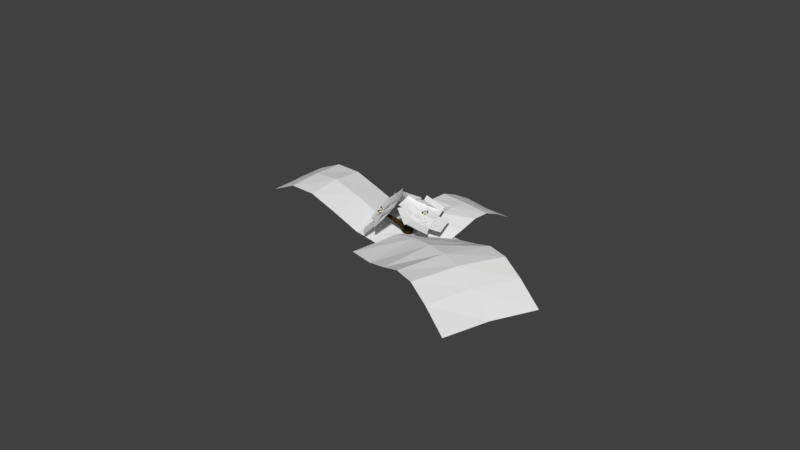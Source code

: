 # Source: CherryFern.blend  (saved by Blender 2.79.0; exported with 4.5.12 LTS)
import bpy
from mathutils import Matrix  # noqa: F401  (used for matrix-valued properties, if any)

bpy.ops.wm.read_factory_settings(use_empty=True)
scene = bpy.context.scene
scene.name = 'Scene'

# ---- collections
col_collection_1 = bpy.data.collections.new('Collection 1'); scene.collection.children.link(col_collection_1)

# ---- materials (node trees are filled in below, after node groups)
mat_flowertip = bpy.data.materials.new('flowertip')
mat_flowertip.alpha_threshold = 0.0
mat_flowertip.use_transparent_shadow = False
mat_flowertip.diffuse_color = (0.8714, 0.8458, 0.4298, 1.0)
mat_flowertip.roughness = 0.5
mat_flowertip.specular_intensity = 0.0
mat_wood = bpy.data.materials.new('wood')
mat_wood.alpha_threshold = 0.0
mat_wood.use_transparent_shadow = False
mat_wood.diffuse_color = (0.03738, 0.02449, 0.009087, 1.0)
mat_wood.roughness = 0.5
mat_wood.specular_intensity = 0.0
mat_blossomflower = bpy.data.materials.new('BlossomFLower')
mat_blossomflower.alpha_threshold = 0.0
mat_blossomflower.use_transparent_shadow = False
mat_blossomflower.roughness = 0.5
mat_leafflowerblossom_001 = bpy.data.materials.new('LeafFlowerBlossom.001')
mat_leafflowerblossom_001.alpha_threshold = 0.0
mat_leafflowerblossom_001.use_transparent_shadow = False
mat_leafflowerblossom_001.roughness = 0.5
mat_leafflowerblossom_001.specular_intensity = 0.0
mat_leafflowerblossom = bpy.data.materials.new('LeafFlowerBlossom')
mat_leafflowerblossom.alpha_threshold = 0.0
mat_leafflowerblossom.use_transparent_shadow = False
mat_leafflowerblossom.roughness = 0.5
mat_leafflowerblossom.specular_intensity = 0.0

# ---- material node trees

# ---- world
world_world = bpy.data.worlds.new('World'); scene.world = world_world
world_world.color = (0.05088, 0.05088, 0.05088)
world_world.use_sun_shadow = False
world_world.sun_shadow_jitter_overblur = 0.0
world_world.cycles.sampling_method = 'MANUAL'

# ---- meshes
me_cylinder_004 = bpy.data.meshes.new('Cylinder.004')
me_cylinder_004.from_pydata([(46.09, 64.95, 24.55), (38.21, 66.18, 26.19), (45.05, 63.51, 24.54), (38.34, 65.19, 26.09), (36.87, 64.9, 26.22), (36.9, 66.83, 26.25), (40.96, 65.83, 25.14), (40.52, 64.02, 25.16), (39.86, 65.47, 25.15), (52.2, 63.68, 27.42), (52.42, 63.13, 26.84), (50.79, 66.33, 27.69), (49.41, 63.94, 27.16), (49.41, 64.74, 26.99), (47.85, 67.73, 27.03), (49.69, 69.84, 27.42), (49.46, 70.39, 26.84), (52.21, 69.09, 27.43), (52.35, 69.57, 26.97), (54.04, 65.83, 27.04), (37.29, 62.7, 24.21), (49.64, 65.63, 26.82), (37.95, 65.44, 24.19), (48.86, 67.01, 26.67), (50.31, 68.36, 26.91), (51.87, 68.03, 26.88), (52.32, 66.55, 26.86), (51.62, 65.33, 26.93), (45.37, 64.48, 25.15), (44.11, 66.18, 25.18), (45.07, 67.37, 25.13), (46.78, 65.67, 25.17), (43.35, 61.7, 24.55), (44.58, 69.58, 26.19), (41.91, 62.74, 24.54), (43.59, 69.45, 26.09), (43.3, 70.92, 26.22), (45.23, 70.89, 26.25), (44.23, 66.82, 25.14), (42.42, 67.26, 25.16), (43.87, 67.92, 25.15), (46.32, 70.6, 26.56), (46.69, 70.6, 26.2), (42.58, 70.5, 26.7), (45.46, 69.04, 26.34), (42.95, 69.02, 26.33), (41.76, 70.6, 26.2), (42.95, 72.18, 26.33), (45.49, 72.19, 26.36), (37.18, 67.92, 26.56), (37.18, 68.29, 26.2), (37.08, 64.18, 26.7), (38.77, 67.09, 26.36), (38.76, 64.55, 26.33), (37.18, 63.36, 26.2), (35.61, 64.61, 26.34), (35.62, 67.13, 26.32), (45.94, 67.24, 24.17), (36.08, 60.17, 26.66), (46.35, 64.57, 24.15), (37.28, 59.23, 26.52), (36.48, 57.51, 26.75), (34.98, 57.23, 26.72), (34.05, 58.38, 26.7), (34.22, 59.71, 26.77), (39.44, 62.74, 25.06), (40.9, 60.3, 25.09), (38.63, 61.17, 25.09), (33.11, 60.96, 27.23), (32.71, 61.37, 26.68), (35.78, 58.67, 27.49), (35.65, 61.76, 26.98), (35.96, 61.04, 26.83), (38.42, 58.99, 26.87), (37.57, 56.43, 27.23), (37.97, 56.02, 26.68), (34.99, 55.62, 26.87), (32.83, 58.48, 27.25), (32.33, 58.43, 26.81), (55.01, 28.17, 25.51), (26.99, 93.91, 25.53), (-17.73, -2.827, 24.47), (-45.75, 62.91, 24.49), (-0.9443, 8.07, 24.08), (16.29, 18.0, 23.84), (35.43, 23.57, 24.59), (7.408, 89.31, 24.62), (-11.73, 83.75, 23.86), (-28.97, 73.81, 24.11), (40.98, 61.22, 25.26), (-31.83, 30.37, 24.29), (0.06015, 52.83, 23.59), (25.66, 36.95, 25.17), (59.27, 100.0, 25.17), (-10.68, 137.3, 25.17), (-25.46, 68.09, 24.53), (-7.04, 60.97, 24.02), (9.517, 49.45, 24.52), (43.13, 112.5, 24.52), (26.58, 124.0, 24.02), (8.158, 131.2, 24.53), (42.5, 68.59, 24.91), (-44.31, 74.24, 25.08), (9.801, 95.51, 23.78), (9.087, 81.18, 25.17), (72.36, 47.95, 25.17), (109.2, 118.1, 25.17), (39.92, 132.5, 24.53), (32.91, 114.0, 24.02), (21.49, 97.39, 24.52), (84.76, 64.17, 24.52), (96.18, 80.79, 24.02), (103.2, 99.26, 24.53), (40.84, 64.53, 24.91), (45.95, 151.4, 25.08), (67.55, 97.39, 23.78), (56.59, 97.57, 25.17), (29.18, 31.57, 25.17), (102.4, 1.175, 25.17), (110.5, 71.48, 24.53), (91.44, 76.8, 24.02), (73.86, 86.68, 24.52), (46.45, 20.68, 24.52), (64.04, 10.8, 24.02), (83.06, 5.479, 24.53), (42.87, 64.46, 24.91), (129.8, 67.17, 25.08), (78.0, 40.8, 23.78), (43.1, 57.25, 26.5), (42.75, 57.09, 26.13), (46.67, 58.77, 26.65), (43.19, 59.11, 26.29), (45.59, 60.2, 26.26), (47.39, 59.22, 26.13), (46.9, 57.2, 26.27), (44.52, 56.12, 26.25), (42.06, 66.92, 24.42), (44.3, 58.97, 26.11), (43.86, 66.57, 24.4), (45.18, 59.52, 26.01), (46.09, 58.61, 26.17), (45.92, 57.58, 26.15), (44.25, 57.46, 26.18), (43.43, 61.72, 25.02), (45.34, 62.09, 25.04), (44.25, 60.83, 25.04), (83.06, 52.16, 25.17), (14.82, 73.36, 25.17), (-8.697, -2.342, 25.17), (62.05, -3.886, 24.53), (65.6, 15.54, 24.02), (73.81, 33.96, 24.52), (5.561, 55.16, 24.52), (-2.651, 36.74, 24.02), (-6.196, 17.31, 24.53), (48.82, 62.77, 24.91), (59.55, -23.56, 25.08), (28.51, 25.61, 23.78), (-18.41, 114.3, 9.135), (-20.73, 118.9, 10.79), (-19.47, 119.5, 10.89), (-18.83, 115.9, 10.25), (-18.73, 116.4, 10.03), (-18.34, 114.9, 8.925), (-17.66, 117.0, 10.25), (-17.1, 115.4, 9.111), (-17.18, 114.7, 9.226), (-25.91, 125.6, 8.796), (-25.19, 123.9, 9.046), (-28.31, 125.9, 9.197), (-25.38, 124.7, 9.313), (-29.56, 124.6, 9.482), (-26.77, 121.7, 9.541), (-29.49, 121.0, 9.542), (-28.49, 120.2, 9.391), (-30.33, 122.5, 9.084), (-29.24, 121.4, 9.022), (-28.66, 124.8, 8.776), (-27.7, 123.3, 8.921), (-14.69, 111.7, 10.19), (-26.3, 123.5, 9.237), (-13.22, 113.4, 9.901), (-28.84, 122.6, 8.969), (-19.31, 116.6, 9.286), (-23.49, 120.2, 9.09), (-21.15, 116.5, 9.392), (-25.48, 118.9, 9.152), (-20.94, 115.0, 9.402), (-20.13, 115.9, 9.144), (-15.27, 116.0, 9.229), (-25.1, 118.0, 9.999), (-15.7, 114.9, 9.456), (-26.14, 117.0, 10.13), (-23.12, 116.5, 9.826), (-20.22, 115.5, 9.59), (-24.37, 115.8, 9.788), (-20.52, 114.6, 9.724), (-26.97, 118.2, 9.689), (-26.83, 116.7, 9.84), (-26.79, 119.2, 9.999), (-25.66, 119.1, 9.848), (-25.3, 118.1, 9.866), (-24.56, 118.7, 10.2), (-26.41, 118.0, 10.41), (-24.41, 117.5, 10.24), (-26.02, 116.4, 10.23), (-27.54, 117.3, 9.95), (-21.95, 119.1, 11.06), (-21.5, 120.4, 10.87), (-21.11, 118.5, 10.66), (-21.62, 120.2, 10.64), (-20.04, 119.5, 10.71), (-19.71, 121.2, 10.9), (-18.39, 119.7, 10.82), (-21.11, 117.4, 10.94), (-15.71, 124.3, 11.28), (-19.3, 112.2, 8.738), (-17.17, 124.3, 10.87), (-17.57, 112.3, 9.059), (-15.15, 125.6, 10.94), (-15.31, 118.5, 10.36), (-16.17, 121.1, 10.49), (-16.05, 117.9, 9.943), (-17.27, 115.1, 9.372), (-17.58, 113.4, 8.699), (-14.3, 122.3, 10.64), (-14.19, 119.2, 9.981), (-15.39, 115.6, 9.519), (-16.33, 122.4, 11.35), (-17.05, 127.5, 11.01), (-18.78, 123.8, 11.12), (-17.68, 123.0, 11.01), (-18.23, 126.5, 10.85), (-16.81, 124.8, 10.73), (-15.94, 127.3, 10.55), (-14.57, 127.1, 10.97), (-14.25, 125.8, 10.77), (-17.21, 125.4, 11.58), (-14.77, 124.1, 11.33), (-0.611, 138.7, 6.53), (-32.36, 100.0, 13.15), (48.52, 142.6, 15.25), (16.77, 103.9, 21.87), (36.3, 137.4, 13.19), (24.21, 133.3, 11.07), (11.76, 135.5, 8.825), (-19.99, 96.76, 15.44), (-7.539, 94.63, 17.68), (4.553, 98.71, 19.81), (-16.2, 118.5, 9.804), (7.99, 112.6, 14.27), (32.84, 122.1, 18.42), (5.407, 129.1, 10.93), (-47.27, 99.46, 8.706), (7.34, 100.4, 22.33), (-45.34, 70.73, 20.11), (5.889, 103.7, 19.21), (4.896, 108.0, 16.16), (4.948, 118.1, 13.51), (-47.73, 88.39, 11.28), (-47.78, 78.34, 13.93), (-46.79, 74.06, 16.99), (-20.71, 113.5, 9.752), (-22.5, 91.69, 14.76), (-18.87, 84.54, 21.01), (-16.75, 103.3, 15.06), (-18.82, 129.1, 4.762), (-75.17, 70.23, 12.66), (-77.24, 95.95, 2.364), (-59.33, 77.3, 12.55), (-43.72, 84.51, 12.63), (-30.1, 93.81, 13.74), (-32.17, 119.5, 3.448), (-45.78, 110.2, 2.34), (-61.4, 103.0, 2.253), (-17.31, 115.6, 9.675), (-75.78, 82.51, 7.401), (-45.16, 96.79, 7.031), (-44.73, 100.4, 8.989), (7.542, 132.5, 10.22), (-52.26, 125.9, -2.598), (0.006006, 157.9, -1.371), (-46.33, 118.8, 0.107), (-41.49, 111.8, 2.85), (-42.54, 106.1, 5.897), (9.732, 138.1, 7.125), (10.78, 143.8, 4.078), (5.938, 150.9, 1.335), (-17.63, 115.9, 9.405), (-25.43, 141.4, -2.044), (-13.05, 128.4, 3.259), (-16.32, 124.6, 9.536), (-18.55, 125.9, 9.384), (-17.61, 123.1, 9.634), (-19.47, 125.1, 9.515), (-19.68, 123.4, 9.438), (-19.76, 124.2, 9.124), (-19.06, 123.0, 9.277), (-17.94, 124.4, 9.224), (-16.68, 125.5, 9.402), (-18.62, 123.5, 9.403), (-18.88, 112.4, 9.316), (-17.22, 124.8, 9.299), (-17.61, 112.6, 9.552), (-16.68, 116.2, 9.404), (-17.85, 120.8, 9.226), (-17.63, 117.3, 9.195), (-17.08, 117.3, 9.109), (-16.38, 119.5, 9.313), (-25.46, 128.1, 3.415), (-13.87, 108.2, 13.93), (31.58, 165.9, 3.702), (43.17, 146.0, 14.22), (19.66, 153.3, 3.932), (7.174, 141.5, 4.048), (-8.834, 134.4, 3.785), (2.754, 114.5, 14.3), (18.76, 121.6, 14.56), (31.25, 133.4, 14.45), (-19.09, 117.3, 8.546), (37.91, 155.1, 8.947), (14.99, 130.6, 9.616), (58.12, 48.57, 5.173), (-29.17, 99.8, 9.624), (55.14, 41.12, 5.314), (-29.04, 94.56, 9.765), (49.64, 37.42, 4.468), (45.77, 40.25, 3.278), (-32.04, 94.04, 9.191), (46.46, 47.46, 2.631), (-33.06, 97.77, 8.874), (51.16, 53.64, 3.018), (-31.52, 99.91, 9.153), (56.38, 54.13, 4.147), (48.23, 54.3, 7.679), (31.51, 63.31, 9.295), (-14.17, 91.77, 8.794), (-25.03, 90.44, 8.925), (-1.03, 78.44, 8.707), (28.59, 57.44, 9.427), (45.0, 47.42, 7.839), (-6.697, 78.16, 8.065), (21.49, 56.51, 8.697), (39.14, 44.41, 7.055), (-26.62, 91.76, 8.33), (-11.96, 82.35, 7.343), (15.74, 61.06, 7.62), (34.71, 47.66, 5.964), (-12.42, 87.07, 7.026), (15.13, 67.54, 7.009), (35.12, 54.4, 5.353), (-24.95, 97.88, 8.426), (-7.888, 89.61, 7.302), (21.62, 70.36, 7.392), (40.02, 59.82, 5.667), (-22.15, 97.72, 8.864), (-2.499, 88.34, 8.004), (28.64, 68.87, 8.391), (46.12, 59.8, 6.687), (46.2, 55.12, 4.653), (50.2, 54.02, 5.923), (-39.54, 40.86, 12.6), (51.89, 47.1, 6.619), (-38.08, 38.16, 12.79), (49.96, 39.59, 6.22), (45.94, 37.11, 5.024), (-39.19, 34.49, 12.2), (42.79, 41.54, 3.933), (-41.42, 35.98, 11.79), (42.92, 49.55, 3.763), (-42.17, 38.85, 11.81), (32.14, 61.59, 6.327), (14.57, 62.42, 8.165), (-13.72, 54.2, 10.17), (-41.09, 41.19, 12.17), (-11.72, 53.16, 11.0), (17.39, 61.31, 9.241), (35.53, 60.42, 7.569), (12.31, 55.14, 10.19), (36.44, 53.78, 8.267), (-31.33, 38.06, 12.13), (-15.65, 43.06, 11.25), (12.1, 48.23, 9.689), (33.86, 46.75, 7.953), (-18.11, 41.46, 10.55), (8.139, 46.1, 8.81), (30.06, 44.49, 6.87), (3.861, 50.66, 8.098), (27.71, 48.57, 5.803), (-17.61, 50.1, 9.697), (19.71, 58.42, 6.623), (-51.14, 42.11, 13.08), (-43.22, 36.17, 12.14), (-42.92, 37.31, 12.36), (-51.51, 43.73, 12.97), (-48.84, 41.65, 12.83), (-46.04, 40.07, 12.59), (-48.72, 42.88, 12.97), (-45.86, 41.1, 12.52), (-56.25, 30.01, 12.73), (-52.95, 29.92, 12.4), (-53.96, 30.7, 13.03), (-56.23, 29.69, 13.06), (-55.36, 32.16, 12.67), (-53.55, 32.16, 12.64), (-56.26, 31.39, 13.05), (-54.44, 33.19, 13.26), (-52.96, 32.98, 13.17), (-55.21, 31.15, 13.53), (-51.84, 31.68, 13.5), (-53.52, 29.05, 13.46), (-52.38, 29.44, 13.33), (-54.42, 28.09, 12.84), (-52.97, 28.62, 12.8), (-41.95, 42.55, 12.22), (-53.51, 29.35, 12.94), (-53.61, 31.98, 12.98), (-42.21, 45.17, 12.41), (-53.17, 30.7, 13.28), (-49.88, 33.71, 12.82), (-46.54, 36.53, 12.63), (-44.22, 40.47, 12.44), (-49.78, 31.43, 12.9), (-46.44, 34.36, 12.59), (-43.55, 38.53, 12.71), (-49.85, 35.57, 13.58), (-49.97, 37.3, 13.63), (-46.3, 36.71, 13.07), (-43.64, 38.7, 11.96), (-46.32, 38.38, 13.14), (-43.84, 40.21, 12.03), (-43.44, 39.9, 12.17), (-45.26, 37.23, 12.95), (-51.5, 35.24, 13.67), (-50.89, 35.46, 13.37), (-50.12, 36.27, 13.51), (-51.57, 37.24, 13.54), (-49.92, 37.54, 13.41), (-49.33, 38.28, 13.7), (-51.37, 37.78, 13.76), (-49.12, 34.76, 13.64), (-52.94, 42.25, 13.19), (-50.58, 41.91, 13.27), (-51.87, 41.47, 13.04), (-51.27, 42.08, 12.89), (-53.1, 42.89, 12.86), (-51.06, 43.23, 12.62), (-52.93, 43.75, 13.04), (-51.32, 44.27, 12.88), (-50.85, 44.01, 13.22), (-40.86, 34.87, 12.46), (-55.12, 43.68, 12.1), (-55.59, 46.27, 12.05), (-41.09, 37.51, 12.3), (-44.59, 40.9, 12.35), (-48.19, 41.69, 11.93), (-44.27, 38.61, 12.1), (-49.27, 43.41, 11.79), (-48.79, 44.0, 12.05), (-55.15, 47.08, 12.59), (-55.03, 47.25, 12.15), (-58.03, 45.42, 12.2), (-54.25, 44.51, 12.48), (-57.82, 43.56, 12.2), (-56.01, 42.21, 12.11), (-56.39, 42.72, 11.62), (-54.69, 42.78, 11.95), (-57.12, 45.39, 11.68), (-55.6, 45.22, 11.86), (-56.39, 47.58, 12.13), (-54.21, 31.87, 6.718), (-42.65, 49.15, 17.39), (-60.29, 97.49, 3.35), (-48.73, 114.8, 14.02), (-55.29, 82.27, 4.579), (-51.07, 66.69, 5.678), (-52.21, 49.46, 6.262), (-40.65, 66.74, 16.93), (-39.51, 83.98, 16.35), (-43.73, 99.55, 15.25), (-47.51, 40.64, 12.07), (-53.58, 106.3, 8.699), (-45.2, 58.54, 11.74), (-44.16, 76.39, 10.99), (-52.7, 56.17, 8.632), (-37.77, 21.19, 17.55), (-49.42, 112.1, 15.85), (-34.49, 77.09, 24.77), (-46.6, 96.94, 14.38), (-44.6, 82.19, 12.79), (-48.19, 68.99, 10.77), (-33.26, 34.0, 19.69), (-29.67, 47.2, 21.71), (-31.67, 61.95, 23.3), (-44.3, 38.63, 13.1), (-41.02, 94.53, 20.32), (-35.86, 63.84, 17.23), (-37.85, 79.0, 18.97), (-47.58, 15.25, 9.304), (-28.13, 27.4, 25.7), (-29.43, 34.74, 22.82), (-31.32, 42.81, 20.04), (-44.7, 65.91, 15.75), (-40.54, 3.364, 11.39), (-34.19, -7.801, 13.59), (-30.99, -23.24, 19.23), (-45.29, 40.4, 12.47), (-28.7, 1.94, 22.41), (-31.89, 16.46, 16.45), (-29.88, 8.57, 19.44), (-38.43, 23.72, 17.24), (-53.58, 53.71, 7.733), (-40.11, -35.65, 11.0), (-55.26, -5.663, 1.497), (-37.51, -19.29, 11.95), (-35.29, -3.364, 13.08), (-36.63, 10.4, 15.07), (-51.78, 40.39, 5.566), (-50.44, 26.62, 3.578), (-52.66, 10.7, 2.45), (-45.22, 38.92, 12.4), (-46.89, -20.45, 6.166), (-43.46, 25.96, 10.09), (-42.25, 11.84, 7.884), (-53.66, 38.63, 11.66), (-53.85, 36.25, 11.69), (-51.73, 38.62, 11.74), (-51.01, 35.21, 11.81), (-53.13, 35.28, 11.87), (-51.79, 35.71, 11.49), (-53.51, 36.04, 11.41), (-52.31, 37.06, 11.57), (-42.07, 39.42, 12.8), (-52.21, 37.75, 11.61), (-51.93, 36.15, 11.7), (-45.73, 38.62, 12.03), (-45.61, 36.96, 12.05), (-48.07, 36.82, 11.67), (-42.15, 38.19, 12.51), (-46.06, 5.704, 9.717), (-45.95, 61.77, 14.44), (-62.94, 33.34, -1.356), (-62.84, 89.4, 3.365), (-55.87, 29.54, 1.472), (-49.38, 24.81, 4.269), (-47.38, 15.73, 7.007), (-47.27, 71.79, 11.73), (-49.27, 80.88, 8.99), (-55.76, 85.61, 6.193), (-45.15, 34.1, 12.06), (-62.03, 61.74, 0.9856), (-46.33, 44.92, 9.393), (-48.41, 54.11, 6.509), (-200.9, -116.9, -14.17), (51.23, -12.07, 12.85), (-202.7, 26.58, -32.39), (49.34, 131.5, -5.353), (-174.4, -84.96, -5.886), (-147.8, -60.93, 0.2681), (-109.7, -46.33, 3.958), (-61.38, -38.4, 5.929), (-8.978, -28.91, 8.363), (-10.82, 114.6, -9.853), (-63.12, 105.0, -12.33), (-111.5, 97.06, -14.29), (-149.6, 82.47, -17.98), (-176.2, 58.49, -24.12), (-196.7, -42.68, -22.64), (42.53, 66.2, 5.304), (-173.0, -10.48, -14.3), (-148.7, 13.71, -8.117), (-112.9, 29.46, -4.157), (-71.77, 43.09, -0.8161), (-23.44, 55.22, 2.233), (38.5, 39.96, 3.743), (38.99, 48.93, 3.27), (40.89, 66.82, 23.75), (46.45, 54.56, 3.254), (43.71, 68.58, 23.57), (55.24, 52.61, 3.71), (47.17, 67.62, 23.56), (58.77, 44.57, 4.281), (48.29, 64.3, 23.67), (54.38, 36.48, 4.55), (46.83, 61.86, 24.06), (45.36, 34.4, 4.306), (43.42, 61.36, 24.16), (28.48, 45.43, 6.941), (24.49, 51.68, 11.03), (29.82, 57.26, 17.57), (40.46, 63.51, 23.97), (30.47, 62.98, 17.39), (25.07, 59.15, 10.75), (29.03, 54.07, 6.591), (35.7, 66.22, 17.78), (31.82, 63.75, 11.32), (36.11, 59.46, 6.727), (41.49, 64.79, 18.49), (39.22, 62.19, 12.24), (44.21, 57.78, 7.33), (43.72, 60.09, 18.85), (42.09, 56.05, 12.88), (47.42, 50.46, 7.88), (40.6, 55.12, 18.74), (38.24, 49.36, 12.5), (43.47, 42.78, 8.0), (34.61, 53.85, 18.34), (30.45, 47.28, 11.75), (35.04, 40.3, 7.543), (192.8, -313.8, 72.98), (122.2, 87.23, 12.54), (33.64, -404.8, 58.88), (-37.04, -3.692, -1.541), (147.8, -219.6, 69.37), (117.3, -145.8, 64.65), (108.6, -88.47, 55.39), (115.9, -39.29, 42.09), (125.6, 13.08, 27.29), (-33.59, -77.94, 13.2), (-43.1, -130.5, 27.99), (-50.34, -179.8, 41.28), (-41.65, -237.1, 50.56), (-11.28, -310.7, 55.28), (111.2, -350.4, 64.73), (38.55, 46.54, 6.032), (64.4, -257.2, 62.01), (32.58, -184.2, 57.97), (21.75, -125.5, 49.2), (27.74, -74.49, 36.05), (38.35, -22.85, 21.11), (52.81, 464.1, -47.06), (-37.92, 23.88, -6.935), (275.0, 501.5, -16.19), (184.1, 61.42, 23.97), (9.814, 409.4, -34.17), (-19.94, 357.9, -24.61), (-31.09, 292.0, -19.09), (-28.68, 212.6, -16.46), (-28.01, 126.0, -13.21), (194.1, 163.5, 17.67), (193.7, 250.0, 14.35), (191.2, 329.5, 11.74), (202.3, 395.5, 6.229), (232.0, 447.0, -3.317), (161.5, 473.7, -30.66), (61.48, 52.55, 11.23), (117.3, 423.6, -17.64), (86.73, 375.6, -7.986), (73.29, 312.9, -1.984), (65.37, 242.8, 3.042), (61.19, 161.7, 7.402)], [], [(8, 5, 6), (9, 12, 10), (10, 12, 13), (12, 14, 13), (12, 11, 14), (13, 14, 16), (14, 15, 16), (13, 16, 18), (15, 11, 17), (13, 18, 19), (17, 19, 18), (19, 9, 10), (13, 19, 10), (40, 37, 38), (41, 44, 42), (43, 45, 44), (44, 45, 46), (45, 43, 46), (44, 46, 47), (43, 47, 46), (44, 47, 48), (48, 41, 42), (48, 43, 41), (44, 48, 42), (49, 52, 50), (49, 51, 52), (55, 50, 52), (55, 52, 53), (55, 53, 54), (53, 51, 54), (51, 55, 54), (55, 51, 56), (56, 49, 50), (55, 56, 50), (68, 71, 69), (69, 71, 72), (71, 73, 72), (70, 73, 71), (72, 73, 75), (73, 74, 75), (72, 75, 76), (74, 76, 75), (72, 76, 78), (77, 70, 68), (72, 78, 69), (84, 91, 83), (89, 85, 79), (96, 103, 95), (101, 97, 92), (108, 115, 107), (113, 109, 104), (120, 127, 119), (125, 121, 116), (128, 131, 129), (128, 130, 131), (134, 129, 131), (134, 131, 132), (134, 132, 133), (132, 130, 133), (130, 134, 133), (134, 130, 135), (135, 128, 129), (134, 135, 129), (145, 142, 143), (150, 157, 149), (155, 151, 146), (159, 162, 161), (162, 160, 164), (164, 160, 161), (166, 161, 158), (165, 164, 166), (167, 169, 170), (178, 168, 172), (169, 171, 170), (170, 171, 172), (178, 172, 174), (178, 174, 176), (171, 175, 173), (177, 169, 167), (184, 180, 185), (182, 180, 184), (190, 192, 193), (196, 195, 189), (195, 193, 194), (197, 199, 200), (200, 199, 202), (202, 203, 204), (201, 204, 205), (203, 205, 204), (201, 205, 198), (203, 206, 205), (199, 197, 206), (207, 210, 214), (211, 214, 209), (208, 210, 207), (210, 211, 209), (210, 212, 213), (211, 213, 214), (212, 208, 207), (226, 219, 225), (215, 219, 217), (225, 215, 220), (216, 224, 218), (226, 227, 224), (223, 224, 216), (221, 226, 222), (218, 223, 216), (220, 221, 222), (237, 230, 228), (237, 229, 232), (233, 228, 231), (232, 229, 234), (234, 229, 235), (233, 236, 238), (229, 237, 235), (235, 237, 238), (238, 237, 228), (233, 238, 228), (245, 250, 244), (243, 251, 241), (263, 257, 258), (256, 264, 254), (270, 277, 269), (265, 275, 271), (283, 290, 282), (288, 284, 278), (298, 291, 293), (292, 294, 291), (298, 293, 297), (294, 295, 293), (294, 296, 295), (294, 292, 296), (299, 292, 291), (300, 305, 308), (300, 302, 305), (302, 308, 307), (314, 321, 313), (319, 315, 309), (328, 344, 337), (328, 330, 344), (330, 332, 351), (355, 323, 336), (327, 329, 331, 333, 322, 324, 326), (337, 341, 338), (336, 337, 338), (5, 4, 3, 1), (390, 372, 371), (387, 389, 390), (375, 378, 376), (397, 391, 395), (394, 397, 398), (398, 397, 393), (395, 398, 396), (393, 396, 392), (397, 395, 396), (399, 403, 400), (399, 402, 405), (401, 400, 404), (399, 405, 403), (401, 404, 407), (403, 405, 406), (401, 407, 409), (405, 408, 406), (406, 408, 409), (405, 402, 408), (401, 409, 411), (408, 410, 409), (401, 411, 413), (402, 412, 410), (402, 399, 412), (401, 413, 400), (416, 418, 419), (415, 418, 416), (422, 415, 423), (424, 423, 414), (424, 414, 417), (420, 424, 421), (414, 421, 417), (423, 419, 420), (425, 427, 432), (429, 432, 431), (429, 431, 430), (432, 427, 428), (433, 434, 440), (435, 437, 438), (436, 439, 438), (436, 433, 439), (435, 438, 440), (441, 443, 442), (443, 444, 442), (441, 445, 443), (444, 446, 448), (445, 441, 447), (444, 448, 449), (448, 447, 449), (444, 449, 442), (452, 458, 457), (456, 453, 450), (454, 455, 456), (453, 454, 450), (458, 451, 454), (468, 460, 462), (459, 462, 460), (461, 463, 459), (468, 462, 466), (463, 464, 462), (463, 465, 464), (467, 461, 469), (469, 461, 459), (483, 474, 475), (490, 496, 489), (505, 507, 509), (508, 501, 502), (515, 523, 514), (524, 525, 528), (531, 526, 527), (531, 527, 529), (525, 530, 528), (528, 530, 527), (529, 530, 531), (538, 535, 532), (537, 533, 535), (536, 537, 538), (536, 538, 532), (552, 543, 544), (583, 585, 574, 575, 577, 579, 581), (6, 0, 2, 8), (8, 7, 4, 5), (7, 8, 2), (7, 2, 0, 6), (3, 4, 7), (3, 7, 6, 1), (18, 16, 15, 17), (6, 5, 1), (9, 11, 12), (14, 11, 15), (28, 20, 22, 31), (17, 11, 19), (19, 11, 9), (25, 24, 23, 21, 27, 26), (27, 28, 31, 26), (31, 30, 25, 26), (30, 31, 22), (30, 29, 23, 24), (24, 25, 30), (29, 30, 22), (29, 22, 20, 28), (23, 29, 28, 21), (37, 36, 35, 33), (28, 27, 21), (38, 32, 34, 40), (40, 39, 36, 37), (39, 40, 34), (39, 34, 32, 38), (35, 36, 39), (35, 39, 38, 33), (65, 57, 59, 67), (38, 37, 33), (41, 43, 44), (47, 43, 48), (52, 51, 53), (56, 51, 49), (62, 61, 60, 58, 64, 63), (64, 65, 67, 63), (67, 66, 62, 63), (66, 67, 59), (66, 59, 57, 65), (61, 62, 66), (60, 61, 66), (60, 66, 65, 58), (68, 69, 78, 77), (65, 64, 58), (68, 70, 71), (73, 70, 74), (74, 70, 76), (76, 70, 77), (76, 77, 78), (82, 90, 91, 88), (91, 89, 86, 87), (80, 86, 89), (84, 85, 89, 91), (91, 87, 88), (90, 81, 83, 91), (94, 102, 103, 100), (103, 101, 98, 99), (93, 98, 101), (96, 97, 101, 103), (103, 99, 100), (106, 114, 115, 112), (95, 103, 102), (115, 113, 110, 111), (105, 110, 113), (108, 109, 113, 115), (115, 111, 112), (118, 126, 127, 124), (107, 115, 114), (127, 125, 122, 123), (117, 122, 125), (120, 121, 125, 127), (127, 123, 124), (119, 127, 126), (131, 130, 132), (135, 130, 128), (140, 139, 137, 142, 141), (143, 136, 138, 145), (145, 144, 141, 142), (144, 145, 138), (144, 138, 136, 143), (140, 141, 144), (139, 140, 144), (139, 144, 143, 137), (148, 156, 157, 154), (143, 142, 137), (157, 155, 152, 153), (147, 152, 155), (150, 151, 155, 157), (157, 153, 154), (166, 158, 163, 165), (149, 157, 156), (159, 160, 162), (160, 159, 161), (165, 163, 162, 164), (166, 164, 161), (163, 158, 161, 162), (176, 174, 173, 175), (168, 167, 170), (168, 170, 172), (172, 173, 174), (172, 171, 173), (178, 176, 175, 177), (177, 175, 171, 169), (167, 168, 178, 177), (186, 185, 180, 182), (184, 183, 188, 182), (181, 188, 183), (188, 181, 179, 187), (188, 187, 186, 182), (179, 181, 183, 185), (185, 187, 179), (185, 186, 187), (190, 193, 195, 192), (183, 184, 185), (191, 189, 194, 196), (191, 196, 189), (192, 195, 196), (196, 194, 193, 192), (201, 198, 197, 200), (189, 195, 194), (202, 204, 201, 200), (207, 214, 213, 212), (202, 199, 203), (205, 206, 198), (203, 199, 206), (198, 206, 197), (214, 210, 209), (211, 210, 213), (210, 208, 212), (221, 220, 215, 217), (226, 221, 217, 219), (220, 218, 227, 226), (225, 219, 215), (224, 223, 222, 226), (226, 225, 220), (224, 227, 218), (222, 223, 218, 220), (233, 231, 230, 232), (228, 230, 231), (237, 232, 230), (234, 236, 233, 232), (246, 250, 249, 240), (236, 234, 235), (236, 235, 238), (251, 248, 242), (248, 251, 250, 247), (250, 246, 247), (251, 243, 244, 250), (250, 245, 239, 249), (263, 262, 253, 259), (264, 261, 255), (264, 263, 260, 261), (259, 260, 263), (256, 257, 263, 264), (258, 252, 262, 263), (268, 276, 277, 274), (273, 277, 275, 272), (275, 266, 272), (277, 270, 271, 275), (277, 273, 274), (276, 267, 269, 277), (281, 289, 290, 287), (290, 288, 285, 286), (279, 285, 288), (283, 284, 288, 290), (290, 286, 287), (289, 280, 282, 290), (298, 297, 296, 292), (291, 294, 293), (293, 295, 297), (295, 296, 297), (299, 291, 298, 292), (303, 301, 307, 304), (308, 302, 300), (307, 306, 305, 302), (307, 308, 304), (306, 307, 301), (306, 301, 303, 304), (305, 306, 304, 308), (312, 320, 321, 318), (321, 319, 316, 317), (310, 316, 319), (314, 315, 319, 321), (321, 317, 318), (320, 311, 313, 321), (325, 337, 336, 323), (325, 328, 337), (325, 323, 332, 330, 328), (323, 355, 351, 332), (334, 322, 333, 358), (335, 334, 358, 357), (336, 335, 357, 356), (358, 333, 331, 354), (356, 355, 336), (357, 358, 354, 353), (356, 357, 353, 352), (355, 356, 352, 351), (354, 331, 329, 350), (353, 354, 350, 349), (352, 353, 349, 348), (351, 352, 348, 330), (329, 327, 347, 350), (350, 347, 346, 349), (349, 346, 345, 348), (348, 345, 344, 330), (327, 326, 343, 347), (347, 343, 342, 346), (346, 342, 341, 345), (345, 341, 337, 344), (326, 324, 340, 343), (343, 340, 339, 342), (342, 339, 338, 341), (340, 324, 322, 334), (339, 340, 334, 335), (338, 339, 335, 336), (363, 366, 380), (370, 368, 366, 363, 361, 374), (371, 359, 369, 390), (362, 364, 365, 367, 369, 359, 360), (373, 372, 390, 389), (374, 373, 389, 370), (369, 367, 388, 390), (370, 389, 387, 368), (388, 387, 390), (367, 365, 386, 388), (388, 386, 385, 387), (387, 384, 366, 368), (385, 384, 387), (365, 364, 383, 386), (386, 383, 382, 385), (385, 382, 381, 384), (384, 381, 380, 366), (383, 364, 362, 379), (383, 379, 378, 382), (381, 378, 363, 380), (378, 381, 382), (379, 362, 360, 377), (378, 379, 377, 376), (378, 375, 361, 363), (377, 360, 359, 371), (376, 377, 371, 372), (375, 376, 372, 373), (361, 375, 373, 374), (398, 395, 391, 394), (406, 407, 404, 403), (397, 394, 391), (392, 398, 393), (396, 398, 392), (393, 397, 396), (400, 403, 404), (413, 411, 410, 412), (407, 406, 409), (409, 410, 411), (408, 402, 410), (416, 419, 423, 415), (413, 412, 400), (412, 399, 400), (423, 424, 418, 422), (418, 415, 422), (424, 420, 419, 418), (421, 424, 417), (420, 421, 414, 423), (426, 429, 427, 425), (432, 429, 426, 425), (429, 430, 428, 427), (428, 430, 431), (431, 432, 428), (437, 435, 434, 436), (440, 434, 435), (440, 438, 439, 433), (434, 433, 436), (437, 436, 438), (447, 448, 446, 445), (444, 443, 446), (443, 445, 446), (441, 442, 449, 447), (457, 455, 451, 452), (458, 452, 451), (454, 453, 457, 458), (453, 456, 455, 457), (468, 466, 465, 467), (450, 454, 456), (454, 451, 455), (459, 463, 462), (462, 464, 466), (466, 464, 465), (467, 465, 463, 461), (469, 460, 468, 467), (481, 483, 479, 473), (460, 469, 459), (482, 480, 471, 477), (483, 482, 477, 478), (475, 476, 482, 483), (478, 479, 483), (476, 470, 480, 482), (472, 474, 483, 481), (487, 495, 497, 493), (491, 496, 494, 485), (493, 497, 496, 492), (496, 491, 492), (497, 488, 489, 496), (496, 490, 484, 494), (495, 486, 488, 497), (508, 506, 498, 503), (509, 508, 504, 505), (503, 504, 508), (500, 501, 508, 509), (499, 500, 509, 507), (506, 508, 502), (513, 521, 523, 519), (517, 522, 520, 511), (518, 523, 522, 517), (523, 515, 516, 522), (523, 518, 519), (522, 516, 510, 520), (521, 512, 514, 523), (528, 527, 526, 524), (524, 526, 531, 530), (527, 530, 529), (534, 536, 535, 533), (530, 525, 524), (534, 533, 537), (538, 537, 535), (534, 537, 536), (535, 536, 532), (550, 552, 548, 542), (551, 549, 540, 546), (552, 551, 546, 547), (544, 545, 551, 552), (547, 548, 552), (545, 539, 549, 551), (541, 543, 552, 550), (562, 573, 568, 556), (555, 567, 569, 566), (566, 569, 570, 565), (565, 570, 571, 564), (564, 571, 572, 563), (563, 572, 573, 562), (572, 560, 561, 573), (571, 559, 560, 572), (570, 558, 559, 571), (569, 557, 558, 570), (567, 553, 557, 569), (573, 561, 554, 568), (586, 584, 582, 580, 578, 576, 590), (574, 585, 608, 587), (587, 608, 607, 588), (589, 588, 607, 606), (590, 589, 606, 586), (585, 583, 605, 608), (608, 605, 604, 607), (606, 607, 604, 603), (586, 606, 603, 584), (605, 583, 581, 602), (604, 605, 602, 601), (603, 604, 601, 600), (584, 603, 600, 582), (602, 581, 579, 599), (601, 602, 599, 598), (600, 601, 598, 597), (582, 600, 597, 580), (599, 579, 577, 596), (598, 599, 596, 595), (598, 595, 594, 597), (597, 594, 578, 580), (596, 577, 575, 593), (595, 596, 593, 592), (595, 592, 591, 594), (594, 591, 576, 578), (575, 574, 587, 593), (593, 587, 588, 592), (592, 588, 589, 591), (591, 589, 590, 576), (612, 618, 629, 624), (622, 611, 623, 625), (621, 622, 625, 626), (620, 621, 626, 627), (619, 620, 627, 628), (618, 619, 628, 629), (629, 628, 616, 617), (628, 627, 615, 616), (627, 626, 614, 615), (626, 625, 613, 614), (623, 609, 613, 625), (624, 629, 617, 610), (633, 639, 650, 645), (643, 632, 644, 646), (642, 643, 646, 647), (641, 642, 647, 648), (640, 641, 648, 649), (639, 640, 649, 650), (650, 649, 637, 638), (649, 648, 636, 637), (648, 647, 635, 636), (647, 646, 634, 635), (646, 644, 630, 634), (645, 650, 638, 631)])
me_cylinder_004.polygons.foreach_set('use_smooth', [1, 0, 0, 0, 0, 0, 0, 0, 0, 0, 0, 0, 0, 1, 0, 0, 0, 0, 0, 0, 0, 0, 0, 0, 0, 0, 0, 0, 0, 0, 0, 0, 0, 0, 0, 0, 0, 0, 0, 0, 0, 0, 0, 0, 0, 0, 0, 0, 0, 0, 0, 0, 0, 0, 0, 0, 0, 0, 0, 0, 0, 0, 0, 1, 0, 0, 1, 1, 1, 1, 1, 0, 0, 0, 0, 0, 0, 0, 0, 1, 1, 1, 1, 1, 0, 0, 0, 0, 0, 0, 0, 0, 0, 0, 0, 0, 0, 0, 0, 1, 1, 1, 1, 1, 1, 1, 1, 1, 0, 0, 0, 0, 0, 0, 0, 0, 0, 0, 0, 0, 0, 0, 0, 0, 0, 0, 0, 0, 0, 0, 0, 0, 0, 1, 1, 1, 0, 0, 1, 1, 1, 1, 1, 1, 1, 1, 1, 1, 1, 1, 1, 1, 1, 1, 1, 0, 0, 0, 0, 0, 0, 0, 0, 0, 0, 0, 0, 0, 0, 0, 0, 1, 1, 1, 1, 1, 1, 1, 1, 1, 1, 1, 1, 0, 0, 0, 0, 0, 0, 0, 0, 0, 0, 0, 0, 0, 1, 1, 1, 1, 1, 0, 0, 0, 0, 0, 0, 0, 0, 0, 0, 0, 0, 0, 0, 0, 0, 0, 0, 0, 1, 1, 1, 1, 0, 1, 1, 1, 1, 1, 1, 1, 0, 1, 0, 0, 1, 0, 0, 1, 1, 1, 1, 1, 1, 1, 1, 1, 1, 1, 1, 1, 1, 1, 1, 1, 1, 1, 0, 0, 0, 0, 1, 1, 1, 1, 1, 1, 1, 1, 0, 1, 0, 0, 0, 0, 0, 0, 0, 0, 0, 0, 0, 0, 0, 0, 0, 0, 0, 0, 0, 0, 0, 0, 0, 0, 0, 0, 0, 0, 0, 0, 0, 1, 1, 1, 1, 1, 1, 1, 1, 0, 1, 0, 0, 0, 0, 1, 0, 1, 1, 1, 1, 1, 0, 0, 0, 0, 0, 0, 0, 0, 1, 1, 1, 1, 1, 1, 1, 1, 1, 1, 1, 1, 1, 1, 0, 1, 0, 0, 0, 0, 0, 0, 0, 0, 0, 1, 1, 1, 1, 1, 1, 1, 1, 0, 0, 0, 0, 0, 0, 0, 0, 0, 0, 0, 0, 0, 0, 0, 0, 0, 0, 0, 0, 0, 0, 0, 0, 0, 0, 0, 0, 0, 0, 0, 0, 0, 0, 0, 1, 1, 1, 1, 1, 1, 1, 0, 0, 0, 0, 0, 0, 1, 1, 1, 1, 1, 1, 1, 1, 1, 1, 1, 1, 1, 1, 1, 1, 1, 1, 1, 1, 1, 1, 1, 1, 1, 1, 1, 1, 1, 1, 1, 1, 1, 1, 1, 1, 1, 1, 1, 1, 1, 1, 1, 1, 1, 1, 1, 1, 1, 1, 1, 1, 1, 1, 1, 1, 1, 1, 1, 0, 1, 1, 1, 1, 0, 0, 0, 0, 0, 1, 0, 0, 1, 1, 1, 1, 1, 1, 1, 1, 1, 1, 0, 0, 0, 0, 0, 0, 0, 0, 0, 1, 1, 1, 1, 0, 1, 1, 0, 0, 0, 0, 0, 0, 0, 0, 0, 0, 0, 0, 0, 0, 0, 0, 0, 0, 0, 0, 0, 0, 0, 0, 0, 0, 0, 0, 0, 0, 0, 0, 0, 0, 0, 0, 1, 0, 1, 1, 1, 1, 0, 0, 0, 0, 0, 0, 0, 0, 0, 0, 0, 0, 0, 0, 0, 0, 0, 0, 0, 1, 1, 1, 1, 1, 1, 1, 1, 1, 1, 1, 1, 1, 1, 1, 1, 1, 1, 1, 1, 1, 1, 1, 1, 1, 1, 1, 1, 1, 0, 0, 0, 0, 0, 0, 0, 0, 0, 0, 0, 0, 0, 0, 0, 0, 0, 0, 0, 0, 0, 0, 0, 0])
me_cylinder_004.polygons.foreach_set('material_index', [0, 1, 1, 1, 1, 1, 1, 1, 1, 1, 1, 1, 1, 0, 1, 1, 1, 1, 1, 1, 1, 1, 1, 1, 1, 1, 1, 1, 1, 1, 1, 1, 1, 1, 1, 1, 1, 1, 1, 1, 1, 1, 1, 1, 1, 2, 2, 2, 2, 2, 2, 2, 2, 1, 1, 1, 1, 1, 1, 1, 1, 1, 1, 0, 2, 2, 0, 0, 0, 0, 0, 1, 1, 1, 1, 1, 1, 1, 1, 0, 0, 0, 0, 0, 1, 1, 1, 1, 1, 1, 1, 1, 1, 1, 1, 1, 1, 1, 1, 0, 0, 0, 0, 0, 0, 0, 0, 0, 1, 1, 1, 1, 1, 1, 1, 1, 1, 1, 2, 2, 2, 2, 2, 2, 2, 2, 1, 1, 1, 1, 1, 1, 1, 0, 0, 0, 2, 2, 1, 1, 1, 1, 1, 1, 1, 0, 1, 1, 1, 0, 0, 0, 0, 0, 0, 1, 1, 1, 1, 1, 1, 1, 1, 1, 1, 1, 1, 1, 1, 1, 1, 0, 0, 0, 0, 0, 0, 0, 0, 0, 0, 0, 0, 1, 1, 1, 1, 1, 1, 1, 1, 1, 1, 1, 1, 1, 0, 0, 0, 0, 0, 1, 1, 1, 1, 1, 1, 1, 1, 2, 2, 2, 2, 2, 1, 1, 1, 1, 1, 1, 0, 0, 0, 0, 2, 1, 0, 0, 0, 0, 0, 0, 1, 0, 1, 1, 0, 1, 1, 0, 0, 0, 0, 0, 0, 0, 0, 0, 0, 0, 0, 0, 0, 0, 0, 0, 0, 0, 1, 1, 1, 1, 0, 0, 0, 0, 0, 0, 0, 0, 1, 0, 1, 1, 1, 1, 1, 2, 2, 2, 2, 2, 2, 2, 2, 2, 2, 2, 2, 2, 2, 2, 2, 2, 2, 2, 2, 2, 2, 2, 2, 1, 1, 0, 0, 0, 0, 0, 0, 0, 0, 2, 0, 2, 2, 2, 2, 0, 2, 0, 0, 0, 0, 0, 1, 1, 1, 1, 1, 1, 1, 1, 0, 0, 0, 0, 0, 0, 0, 0, 0, 0, 0, 0, 0, 0, 1, 0, 1, 1, 1, 1, 1, 1, 1, 1, 1, 0, 0, 0, 0, 0, 0, 0, 0, 1, 1, 1, 1, 2, 1, 1, 2, 2, 2, 2, 2, 2, 2, 2, 2, 2, 2, 2, 2, 2, 2, 2, 2, 2, 2, 2, 2, 2, 2, 1, 1, 1, 1, 1, 0, 0, 0, 0, 0, 0, 0, 2, 2, 2, 2, 2, 2, 1, 1, 1, 1, 1, 1, 1, 1, 1, 1, 1, 1, 1, 1, 1, 1, 1, 1, 1, 1, 1, 1, 1, 1, 1, 1, 1, 1, 1, 1, 1, 1, 1, 1, 1, 1, 1, 1, 1, 1, 1, 1, 1, 1, 1, 1, 1, 1, 1, 1, 1, 1, 1, 1, 1, 1, 1, 1, 0, 1, 0, 0, 0, 0, 1, 1, 1, 1, 1, 0, 1, 1, 0, 0, 0, 0, 0, 0, 0, 0, 0, 0, 1, 1, 1, 1, 1, 1, 1, 1, 1, 0, 0, 0, 0, 1, 0, 0, 1, 1, 1, 1, 1, 2, 1, 2, 2, 2, 2, 2, 2, 2, 2, 2, 2, 2, 2, 2, 2, 2, 2, 2, 2, 2, 2, 2, 2, 2, 2, 2, 2, 1, 1, 1, 0, 1, 0, 0, 0, 0, 2, 2, 2, 2, 2, 2, 2, 3, 3, 3, 3, 3, 3, 3, 3, 3, 3, 3, 3, 1, 1, 1, 1, 1, 1, 1, 1, 1, 1, 1, 1, 1, 1, 1, 1, 1, 1, 1, 1, 1, 1, 1, 1, 1, 1, 1, 1, 1, 4, 4, 4, 4, 4, 4, 4, 4, 4, 4, 4, 4, 3, 3, 3, 3, 3, 3, 3, 3, 3, 3, 3, 3])
_uv = me_cylinder_004.uv_layers.new(name='UVMap')
_uv.uv.foreach_set('vector', [0.7451, 0.8335, 0.7773, 0.8593, 0.7451, 0.8657, 0.0, 0.0, 0.0, 0.0, 0.0, 0.0, 0.0, 0.0, 0.0, 0.0, 0.0, 0.0, 0.0, 0.0, 0.0, 0.0, 0.0, 0.0, 0.0, 0.0, 0.0, 0.0, 0.0, 0.0, 0.0, 0.0, 0.0, 0.0, 0.0, 0.0, 0.0, 0.0, 0.0, 0.0, 0.0, 0.0, 0.0, 0.0, 0.0, 0.0, 0.0, 0.0, 0.0, 0.0, 0.0, 0.0, 0.0, 0.0, 0.0, 0.0, 0.0, 0.0, 0.0, 0.0, 0.0, 0.0, 0.0, 0.0, 0.0, 0.0, 0.0, 0.0, 0.0, 0.0, 0.0, 0.0, 0.0, 0.0, 0.0, 0.0, 0.0, 0.0, 0.7451, 0.8335, 0.7773, 0.8593, 0.7451, 0.8657, 0.0, 0.0, 0.0, 0.0, 0.0, 0.0, 0.0, 0.0, 0.0, 0.0, 0.0, 0.0, 0.0, 0.0, 0.0, 0.0, 0.0, 0.0, 0.0, 0.0, 0.0, 0.0, 0.0, 0.0, 0.0, 0.0, 0.0, 0.0, 0.0, 0.0, 0.0, 0.0, 0.0, 0.0, 0.0, 0.0, 0.0, 0.0, 0.0, 0.0, 0.0, 0.0, 0.0, 0.0, 0.0, 0.0, 0.0, 0.0, 0.0, 0.0, 0.0, 0.0, 0.0, 0.0, 0.0, 0.0, 0.0, 0.0, 0.0, 0.0, 0.0, 0.0, 0.0, 0.0, 0.0, 0.0, 0.0, 0.0, 0.0, 0.0, 0.0, 0.0, 0.0, 0.0, 0.0, 0.0, 0.0, 0.0, 0.0, 0.0, 0.0, 0.0, 0.0, 0.0, 0.0, 0.0, 0.0, 0.0, 0.0, 0.0, 0.0, 0.0, 0.0, 0.0, 0.0, 0.0, 0.0, 0.0, 0.0, 0.0, 0.0, 0.0, 0.0, 0.0, 0.0, 0.0, 0.0, 0.0, 0.0, 0.0, 0.0, 0.0, 0.0, 0.0, 0.0, 0.0, 0.0, 0.0, 0.0, 0.0, 0.0, 0.0, 0.0, 0.0, 0.0, 0.0, 0.0, 0.0, 0.0, 0.0, 0.0, 0.0, 0.0, 0.0, 0.0, 0.0, 0.0, 0.0, 0.0, 0.0, 0.0, 0.0, 0.0, 0.0, 0.0, 0.0, 0.0, 0.0, 0.0, 0.0, 0.0, 0.0, 0.0, 0.0, 0.0, 0.0, 0.0, 0.0, 0.0, 0.0, 0.0, 0.0, 0.0, 0.0, 0.0, 0.0, 0.0, 0.0, 0.0, 0.0, 0.0, 0.0, 0.0, 0.0, 0.0, 0.0, 0.0, 0.0, 0.0, 0.0, 0.0, 0.0, 0.0, 0.0, 0.0, 0.0, 0.6103, 0.5135, 0.653, 0.5169, 0.6075, 0.5686, 0.6447, 0.4006, 0.6075, 0.4572, 0.6036, 0.4005, 0.6103, 0.5135, 0.653, 0.517, 0.6075, 0.5686, 0.6447, 0.4005, 0.6075, 0.4572, 0.6036, 0.4005, 0.6103, 0.5135, 0.653, 0.517, 0.6075, 0.5686, 0.6447, 0.4005, 0.6075, 0.4572, 0.6036, 0.4005, 0.6103, 0.5135, 0.653, 0.517, 0.6075, 0.5686, 0.6447, 0.4005, 0.6075, 0.4572, 0.6036, 0.4005, 0.0, 0.0, 0.0, 0.0, 0.0, 0.0, 0.0, 0.0, 0.0, 0.0, 0.0, 0.0, 0.0, 0.0, 0.0, 0.0, 0.0, 0.0, 0.0, 0.0, 0.0, 0.0, 0.0, 0.0, 0.0, 0.0, 0.0, 0.0, 0.0, 0.0, 0.0, 0.0, 0.0, 0.0, 0.0, 0.0, 0.0, 0.0, 0.0, 0.0, 0.0, 0.0, 0.0, 0.0, 0.0, 0.0, 0.0, 0.0, 0.0, 0.0, 0.0, 0.0, 0.0, 0.0, 0.0, 0.0, 0.0, 0.0, 0.0, 0.0, 0.7451, 0.8335, 0.7773, 0.8593, 0.7451, 0.8657, 0.6103, 0.5135, 0.653, 0.517, 0.6075, 0.5686, 0.6447, 0.4005, 0.6075, 0.4572, 0.6036, 0.4005, 0.7773, 0.8488, 0.7451, 0.8657, 0.7451, 0.8335, 0.7451, 0.8335, 0.7773, 0.8634, 0.7451, 0.8657, 0.7451, 0.8335, 0.7559, 0.8391, 0.7451, 0.8657, 0.7451, 0.8335, 0.7773, 0.8645, 0.7451, 0.8657, 0.7451, 0.8335, 0.7773, 0.843, 0.7451, 0.8657, 0.0, 0.0, 0.0, 0.0, 0.0, 0.0, 0.0, 0.0, 0.0, 0.0, 0.0, 0.0, 0.0, 0.0, 0.0, 0.0, 0.0, 0.0, 0.0, 0.0, 0.0, 0.0, 0.0, 0.0, 0.0, 0.0, 0.0, 0.0, 0.0, 0.0, 0.0, 0.0, 0.0, 0.0, 0.0, 0.0, 0.0, 0.0, 0.0, 0.0, 0.0, 0.0, 0.0, 0.0, 0.0, 0.0, 0.0, 0.0, 0.7451, 0.8335, 0.7773, 0.8375, 0.7451, 0.8657, 0.7779, 0.8335, 0.7773, 0.8657, 0.7451, 0.8657, 0.7773, 0.8335, 0.7781, 0.8657, 0.7451, 0.8335, 0.7451, 0.8536, 0.7773, 0.8657, 0.7451, 0.8657, 0.7551, 0.8335, 0.7773, 0.8657, 0.7451, 0.8657, 0.0, 0.0, 0.0, 0.0, 0.0, 0.0, 0.0, 0.0, 0.0, 0.0, 0.0, 0.0, 0.0, 0.0, 0.0, 0.0, 0.0, 0.0, 0.0, 0.0, 0.0, 0.0, 0.0, 0.0, 0.0, 0.0, 0.0, 0.0, 0.0, 0.0, 0.0, 0.0, 0.0, 0.0, 0.0, 0.0, 0.0, 0.0, 0.0, 0.0, 0.0, 0.0, 0.0, 0.0, 0.0, 0.0, 0.0, 0.0, 0.0, 0.0, 0.0, 0.0, 0.0, 0.0, 0.0, 0.0, 0.0, 0.0, 0.0, 0.0, 0.0, 0.0, 0.0, 0.0, 0.0, 0.0, 0.0, 0.0, 0.0, 0.0, 0.0, 0.0, 0.0, 0.0, 0.0, 0.0, 0.0, 0.0, 0.0, 0.0, 0.0, 0.0, 0.0, 0.0, 0.0, 0.0, 0.0, 0.0, 0.0, 0.0, 0.7451, 0.8335, 0.7773, 0.8621, 0.7451, 0.8657, 0.7752, 0.8484, 0.7596, 0.8344, 0.7561, 0.8627, 0.7451, 0.8335, 0.7773, 0.8471, 0.7451, 0.8657, 0.7752, 0.849, 0.7612, 0.8335, 0.7537, 0.8571, 0.7773, 0.8593, 0.7451, 0.8657, 0.7451, 0.8335, 0.7773, 0.8335, 0.7484, 0.8657, 0.7451, 0.8335, 0.7773, 0.8335, 0.7566, 0.8657, 0.7451, 0.8335, 0.7483, 0.8335, 0.7773, 0.8657, 0.7451, 0.8657, 0.7538, 0.8335, 0.7773, 0.8657, 0.7451, 0.8657, 0.0, 0.0, 0.0, 0.0, 0.0, 0.0, 0.0, 0.0, 0.0, 0.0, 0.0, 0.0, 0.0, 0.0, 0.0, 0.0, 0.0, 0.0, 0.0, 0.0, 0.0, 0.0, 0.0, 0.0, 0.0, 0.0, 0.0, 0.0, 0.0, 0.0, 0.0, 0.0, 0.0, 0.0, 0.0, 0.0, 0.0, 0.0, 0.0, 0.0, 0.0, 0.0, 0.0, 0.0, 0.0, 0.0, 0.0, 0.0, 0.0, 0.0, 0.0, 0.0, 0.0, 0.0, 0.0, 0.0, 0.0, 0.0, 0.0, 0.0, 0.6075, 0.4572, 0.6531, 0.513, 0.6103, 0.5135, 0.6075, 0.5686, 0.6448, 0.6229, 0.6036, 0.6237, 0.6531, 0.5128, 0.6103, 0.5135, 0.6075, 0.4572, 0.6075, 0.5686, 0.6448, 0.6234, 0.6036, 0.6237, 0.6103, 0.5135, 0.653, 0.5168, 0.6075, 0.5686, 0.6036, 0.4005, 0.6447, 0.4006, 0.6075, 0.4572, 0.6103, 0.5135, 0.6531, 0.5152, 0.6075, 0.5686, 0.6449, 0.402, 0.6075, 0.4572, 0.6036, 0.4005, 0.0, 0.0, 0.0, 0.0, 0.0, 0.0, 0.0, 0.0, 0.0, 0.0, 0.0, 0.0, 0.0, 0.0, 0.0, 0.0, 0.0, 0.0, 0.0, 0.0, 0.0, 0.0, 0.0, 0.0, 0.0, 0.0, 0.0, 0.0, 0.0, 0.0, 0.0, 0.0, 0.0, 0.0, 0.0, 0.0, 0.0, 0.0, 0.0, 0.0, 0.0, 0.0, 0.7773, 0.863, 0.7451, 0.8657, 0.7451, 0.8335, 0.7773, 0.8335, 0.7786, 0.8657, 0.7451, 0.8335, 0.7776, 0.8596, 0.7451, 0.8564, 0.7451, 0.8335, 0.6103, 0.5135, 0.653, 0.5171, 0.6075, 0.5686, 0.6447, 0.4007, 0.6075, 0.4572, 0.6036, 0.4005, 0.0, 0.0, 0.0, 0.0, 0.0, 0.0, 0.0, 0.0, 0.0, 0.0, 0.0, 0.0, 0.0, 0.0, 0.0, 0.0, 0.0, 0.0, 0.0, 0.0, 0.0, 0.0, 0.0, 0.0, 0.0, 0.0, 0.0, 0.0, 0.0, 0.0, 0.0, 0.0, 0.0, 0.0, 0.0, 0.0, 0.0, 0.0, 0.0, 0.0, 0.0, 0.0, 0.0, 0.0, 0.0, 0.0, 0.0, 0.0, 0.0, 0.0, 0.7752, 0.8544, 0.752, 0.8388, 0.7473, 0.8576, 0.7612, 0.8657, 0.0, 0.0, 0.0, 0.0, 0.0, 0.0, 0.0, 0.0, 0.0, 0.0, 0.0, 0.0, 0.0, 0.0, 0.0, 0.0, 0.0, 0.0, 0.7451, 0.8335, 0.7773, 0.8657, 0.7451, 0.8657, 0.7773, 0.866, 0.7451, 0.8657, 0.7451, 0.8335, 0.7652, 0.8335, 0.7773, 0.8657, 0.7459, 0.8434, 0.7773, 0.8335, 0.7553, 0.8657, 0.7451, 0.8335, 0.7478, 0.8335, 0.7773, 0.8657, 0.7451, 0.8657, 0.7543, 0.8335, 0.7773, 0.8657, 0.7451, 0.8657, 0.0, 0.0, 0.0, 0.0, 0.0, 0.0, 0.0, 0.0, 0.0, 0.0, 0.0, 0.0, 0.0, 0.0, 0.0, 0.0, 0.0, 0.0, 0.0, 0.0, 0.0, 0.0, 0.0, 0.0, 0.0, 0.0, 0.0, 0.0, 0.0, 0.0, 0.0, 0.0, 0.0, 0.0, 0.0, 0.0, 0.0, 0.0, 0.0, 0.0, 0.0, 0.0, 0.0, 0.0, 0.0, 0.0, 0.0, 0.0, 0.0, 0.0, 0.0, 0.0, 0.0, 0.0, 0.0, 0.0, 0.0, 0.0, 0.0, 0.0, 0.0, 0.0, 0.0, 0.0, 0.0, 0.0, 0.0, 0.0, 0.0, 0.0, 0.0, 0.0, 0.0, 0.0, 0.0, 0.0, 0.0, 0.0, 0.0, 0.0, 0.0, 0.0, 0.0, 0.0, 0.0, 0.0, 0.0, 0.0, 0.0, 0.0, 0.0, 0.0, 0.0, 0.0, 0.0, 0.0, 0.7773, 0.8335, 0.7783, 0.8657, 0.7451, 0.8335, 0.7693, 0.8374, 0.7473, 0.8415, 0.7526, 0.8607, 0.7451, 0.8335, 0.7773, 0.8319, 0.7451, 0.8657, 0.7451, 0.8335, 0.7773, 0.8382, 0.7459, 0.8425, 0.7773, 0.868, 0.7451, 0.8657, 0.7451, 0.8335, 0.7773, 0.8335, 0.7685, 0.8657, 0.7451, 0.8335, 0.7478, 0.8335, 0.7773, 0.8657, 0.7451, 0.8657, 0.7547, 0.8335, 0.7773, 0.8657, 0.7451, 0.8657, 0.7773, 0.8565, 0.7451, 0.8657, 0.7451, 0.8335, 0.7773, 0.8335, 0.7623, 0.8657, 0.7451, 0.8335, 0.7773, 0.8355, 0.7451, 0.8657, 0.7451, 0.8335, 0.7451, 0.8335, 0.7773, 0.8359, 0.7452, 0.8362, 0.0, 0.0, 0.0, 0.0, 0.0, 0.0, 0.0, 0.0, 0.0, 0.0, 0.0, 0.0, 0.0, 0.0, 0.0, 0.0, 0.0, 0.0, 0.0, 0.0, 0.0, 0.0, 0.0, 0.0, 0.0, 0.0, 0.0, 0.0, 0.0, 0.0, 0.0, 0.0, 0.0, 0.0, 0.0, 0.0, 0.0, 0.0, 0.0, 0.0, 0.0, 0.0, 0.0, 0.0, 0.0, 0.0, 0.0, 0.0, 0.0, 0.0, 0.0, 0.0, 0.0, 0.0, 0.0, 0.0, 0.0, 0.0, 0.0, 0.0, 0.0, 0.0, 0.0, 0.0, 0.0, 0.0, 0.0, 0.0, 0.0, 0.0, 0.0, 0.0, 0.0, 0.0, 0.0, 0.0, 0.0, 0.0, 0.7773, 0.8679, 0.7451, 0.8657, 0.7451, 0.8335, 0.7773, 0.8335, 0.7469, 0.8657, 0.7451, 0.8335, 0.7705, 0.8335, 0.7773, 0.8657, 0.7451, 0.8657, 0.7451, 0.8335, 0.7773, 0.841, 0.7451, 0.8657, 0.7552, 0.8335, 0.7773, 0.8657, 0.7451, 0.8657, 0.0, 0.0, 0.0, 0.0, 0.0, 0.0, 0.0, 0.0, 0.0, 0.0, 0.0, 0.0, 0.0, 0.0, 0.0, 0.0, 0.0, 0.0, 0.0, 0.0, 0.0, 0.0, 0.0, 0.0, 0.0, 0.0, 0.0, 0.0, 0.0, 0.0, 0.0, 0.0, 0.0, 0.0, 0.0, 0.0, 0.0, 0.0, 0.0, 0.0, 0.0, 0.0, 0.0, 0.0, 0.0, 0.0, 0.0, 0.0, 0.6531, 0.5156, 0.6075, 0.5686, 0.6103, 0.5135, 0.6075, 0.4572, 0.6531, 0.5131, 0.6103, 0.5135, 0.6851, 0.624, 0.6447, 0.6237, 0.6498, 0.5688, 0.6531, 0.5125, 0.6103, 0.5135, 0.6036, 0.4003, 0.6103, 0.5135, 0.6531, 0.516, 0.6075, 0.5686, 0.0, 0.0, 0.0, 0.0, 0.0, 0.0, 0.0, 0.0, 0.0, 0.0, 0.0, 0.0, 0.0, 0.0, 0.0, 0.0, 0.0, 0.0, 0.0, 0.0, 0.0, 0.0, 0.0, 0.0, 0.0, 0.0, 0.0, 0.0, 0.0, 0.0, 0.0, 0.0, 0.0, 0.0, 0.0, 0.0, 0.7459, 0.8335, 0.7773, 0.8657, 0.7451, 0.8657, 0.7593, 0.8335, 0.7773, 0.8657, 0.7451, 0.8657, 0.7627, 0.8335, 0.7773, 0.8657, 0.7453, 0.8429, 0.7773, 0.8683, 0.7451, 0.8657, 0.7451, 0.8335, 0.6532, 0.5135, 0.6075, 0.5686, 0.6103, 0.5135, 0.0, 0.0, 0.0, 0.0, 0.0, 0.0, 0.0, 0.0, 0.0, 0.0, 0.0, 0.0, 0.0, 0.0, 0.7773, 0.8657, 0.7451, 0.8657, 0.7451, 0.8335, 0.7773, 0.8335, 0.7451, 0.8657, 0.7451, 0.8335, 0.7773, 0.8335, 0.7773, 0.8657, 0.7773, 0.8335, 0.7773, 0.8657, 0.7451, 0.8441, 0.7773, 0.8657, 0.7451, 0.8657, 0.7451, 0.8335, 0.7773, 0.8335, 0.7773, 0.8335, 0.7773, 0.8657, 0.7451, 0.8647, 0.7773, 0.8657, 0.7451, 0.8657, 0.7451, 0.8335, 0.7773, 0.8335, 0.0, 0.0, 0.0, 0.0, 0.0, 0.0, 0.0, 0.0, 0.7451, 0.8504, 0.7773, 0.8335, 0.7773, 0.8657, 0.0, 0.0, 0.0, 0.0, 0.0, 0.0, 0.0, 0.0, 0.0, 0.0, 0.0, 0.0, 0.7773, 0.8657, 0.7451, 0.8657, 0.7451, 0.8335, 0.7773, 0.8335, 0.0, 0.0, 0.0, 0.0, 0.0, 0.0, 0.0, 0.0, 0.0, 0.0, 0.0, 0.0, 0.7612, 0.8335, 0.7473, 0.8415, 0.7473, 0.8576, 0.7612, 0.8657, 0.7752, 0.8576, 0.7752, 0.8415, 0.7773, 0.8657, 0.7451, 0.8657, 0.7451, 0.8335, 0.7773, 0.8335, 0.7451, 0.8657, 0.7451, 0.8335, 0.7773, 0.8335, 0.7773, 0.8657, 0.7773, 0.8335, 0.7773, 0.8657, 0.7451, 0.8441, 0.7451, 0.8657, 0.7451, 0.8335, 0.7773, 0.8335, 0.7773, 0.8657, 0.7773, 0.8335, 0.7773, 0.8657, 0.7451, 0.837, 0.7773, 0.8335, 0.7773, 0.8657, 0.7451, 0.8611, 0.7773, 0.8657, 0.7451, 0.8657, 0.7451, 0.8335, 0.7773, 0.8335, 0.7773, 0.8657, 0.7451, 0.8657, 0.7451, 0.8335, 0.7773, 0.8335, 0.7752, 0.8544, 0.752, 0.8388, 0.7473, 0.8576, 0.7612, 0.8657, 0.7451, 0.8504, 0.7773, 0.8335, 0.7773, 0.8657, 0.7773, 0.8657, 0.7451, 0.8657, 0.7451, 0.8335, 0.7773, 0.8335, 0.7451, 0.8657, 0.7451, 0.8335, 0.7773, 0.8335, 0.7773, 0.8657, 0.7773, 0.8335, 0.7773, 0.8657, 0.7451, 0.8441, 0.7773, 0.8657, 0.7451, 0.8657, 0.7451, 0.8335, 0.7773, 0.8335, 0.7773, 0.8335, 0.7773, 0.8657, 0.7451, 0.8647, 0.7773, 0.8657, 0.7451, 0.8657, 0.7451, 0.8335, 0.7773, 0.8335, 0.7773, 0.8657, 0.7451, 0.8657, 0.7451, 0.8335, 0.7773, 0.8335, 0.7451, 0.8504, 0.7773, 0.8335, 0.7773, 0.8657, 0.0, 0.0, 0.0, 0.0, 0.0, 0.0, 0.0, 0.0, 0.0, 0.0, 0.0, 0.0, 0.0, 0.0, 0.0, 0.0, 0.0, 0.0, 0.0, 0.0, 0.0, 0.0, 0.0, 0.0, 0.7612, 0.8335, 0.7473, 0.8415, 0.7473, 0.8576, 0.7612, 0.8657, 0.7752, 0.8576, 0.7752, 0.8415, 0.7773, 0.8657, 0.7451, 0.8657, 0.7451, 0.8335, 0.7773, 0.8335, 0.7451, 0.8657, 0.7451, 0.8335, 0.7773, 0.8335, 0.7773, 0.8657, 0.7773, 0.8335, 0.7773, 0.8657, 0.7451, 0.8441, 0.7773, 0.8657, 0.7451, 0.8657, 0.7451, 0.8335, 0.7773, 0.8335, 0.7773, 0.8335, 0.7773, 0.8657, 0.7451, 0.837, 0.7773, 0.8335, 0.7773, 0.8657, 0.7451, 0.8647, 0.7773, 0.8657, 0.7451, 0.8657, 0.7451, 0.8335, 0.7773, 0.8335, 0.0, 0.0, 0.0, 0.0, 0.0, 0.0, 0.0, 0.0, 0.7451, 0.8504, 0.7773, 0.8335, 0.7773, 0.8657, 0.0, 0.0, 0.0, 0.0, 0.0, 0.0, 0.0, 0.0, 0.0, 0.0, 0.0, 0.0, 0.0, 0.0, 0.0, 0.0, 0.0, 0.0, 0.0, 0.0, 0.0, 0.0, 0.0, 0.0, 0.0, 0.0, 0.0, 0.0, 0.0, 0.0, 0.6851, 0.6238, 0.6447, 0.6237, 0.653, 0.5169, 0.689, 0.5687, 0.653, 0.5169, 0.6447, 0.4006, 0.689, 0.4572, 0.6917, 0.5135, 0.6851, 0.4003, 0.689, 0.4572, 0.6447, 0.4006, 0.6103, 0.5135, 0.6075, 0.4572, 0.6447, 0.4006, 0.653, 0.5169, 0.653, 0.5169, 0.6917, 0.5135, 0.689, 0.5687, 0.6447, 0.6237, 0.6036, 0.6237, 0.6075, 0.5686, 0.653, 0.5169, 0.6851, 0.6238, 0.6036, 0.6237, 0.653, 0.517, 0.689, 0.5687, 0.653, 0.517, 0.6447, 0.4005, 0.689, 0.4572, 0.6917, 0.5135, 0.6851, 0.4003, 0.689, 0.4572, 0.6447, 0.4005, 0.6103, 0.5135, 0.6075, 0.4572, 0.6447, 0.4005, 0.653, 0.517, 0.653, 0.517, 0.6917, 0.5135, 0.689, 0.5687, 0.6851, 0.6238, 0.6036, 0.6237, 0.653, 0.517, 0.689, 0.5687, 0.6075, 0.5686, 0.653, 0.517, 0.6036, 0.6237, 0.653, 0.517, 0.6447, 0.4005, 0.689, 0.4572, 0.6917, 0.5135, 0.6851, 0.4003, 0.689, 0.4572, 0.6447, 0.4005, 0.6103, 0.5135, 0.6075, 0.4572, 0.6447, 0.4005, 0.653, 0.517, 0.653, 0.517, 0.6917, 0.5135, 0.689, 0.5687, 0.6851, 0.6238, 0.6036, 0.6237, 0.653, 0.517, 0.689, 0.5687, 0.6075, 0.5686, 0.653, 0.517, 0.6036, 0.6237, 0.653, 0.517, 0.6447, 0.4005, 0.689, 0.4572, 0.6917, 0.5135, 0.6851, 0.4003, 0.689, 0.4572, 0.6447, 0.4005, 0.6103, 0.5135, 0.6075, 0.4572, 0.6447, 0.4005, 0.653, 0.517, 0.653, 0.517, 0.6917, 0.5135, 0.689, 0.5687, 0.6075, 0.5686, 0.653, 0.517, 0.6036, 0.6237, 0.0, 0.0, 0.0, 0.0, 0.0, 0.0, 0.0, 0.0, 0.0, 0.0, 0.0, 0.0, 0.7473, 0.8415, 0.7473, 0.8576, 0.7612, 0.8657, 0.7752, 0.8544, 0.7612, 0.8335, 0.7773, 0.8657, 0.7451, 0.8657, 0.7451, 0.8335, 0.7773, 0.8335, 0.7451, 0.8657, 0.7451, 0.8335, 0.7773, 0.8335, 0.7773, 0.8657, 0.7773, 0.8335, 0.7773, 0.8657, 0.7451, 0.8441, 0.7773, 0.8657, 0.7451, 0.8657, 0.7451, 0.8335, 0.7773, 0.8335, 0.7773, 0.8335, 0.7773, 0.8657, 0.7451, 0.837, 0.7773, 0.8335, 0.7773, 0.8657, 0.7451, 0.8647, 0.7773, 0.8657, 0.7451, 0.8657, 0.7451, 0.8335, 0.7773, 0.8335, 0.6851, 0.6238, 0.6036, 0.6237, 0.653, 0.517, 0.689, 0.5687, 0.7451, 0.8504, 0.7773, 0.8335, 0.7773, 0.8657, 0.653, 0.517, 0.6447, 0.4005, 0.689, 0.4572, 0.6917, 0.5135, 0.6851, 0.4003, 0.689, 0.4572, 0.6447, 0.4005, 0.6103, 0.5135, 0.6075, 0.4572, 0.6447, 0.4005, 0.653, 0.517, 0.653, 0.517, 0.6917, 0.5135, 0.689, 0.5687, 0.7473, 0.847, 0.7612, 0.8657, 0.7752, 0.8549, 0.7612, 0.8335, 0.6075, 0.5686, 0.653, 0.517, 0.6036, 0.6237, 0.7773, 0.8335, 0.7773, 0.8657, 0.7451, 0.841, 0.7773, 0.8335, 0.7773, 0.8657, 0.7451, 0.8645, 0.7451, 0.8657, 0.7451, 0.8335, 0.7773, 0.8335, 0.7773, 0.8657, 0.7451, 0.8403, 0.7773, 0.8335, 0.7773, 0.8657, 0.7451, 0.8657, 0.7451, 0.8335, 0.7773, 0.8335, 0.7773, 0.8657, 0.0, 0.0, 0.0, 0.0, 0.0, 0.0, 0.0, 0.0, 0.0, 0.0, 0.0, 0.0, 0.0, 0.0, 0.0, 0.0, 0.0, 0.0, 0.0, 0.0, 0.0, 0.0, 0.0, 0.0, 0.0, 0.0, 0.0, 0.0, 0.0, 0.0, 0.0, 0.0, 0.0, 0.0, 0.0, 0.0, 0.0, 0.0, 0.0, 0.0, 0.0, 0.0, 0.0, 0.0, 0.0, 0.0, 0.0, 0.0, 0.0, 0.0, 0.0, 0.0, 0.0, 0.0, 0.0, 0.0, 0.7451, 0.8657, 0.7451, 0.8335, 0.7773, 0.8335, 0.7773, 0.8657, 0.7773, 0.8657, 0.7451, 0.8657, 0.7451, 0.8335, 0.7773, 0.8335, 0.7451, 0.8622, 0.7773, 0.8335, 0.7773, 0.8657, 0.7773, 0.8657, 0.7451, 0.8657, 0.7451, 0.8335, 0.7773, 0.8335, 0.7451, 0.8657, 0.7451, 0.8335, 0.7773, 0.8335, 0.7774, 0.838, 0.7451, 0.8657, 0.7451, 0.8335, 0.7773, 0.8335, 0.7773, 0.8657, 0.7773, 0.8335, 0.7773, 0.8657, 0.7451, 0.8623, 0.7534, 0.8335, 0.7773, 0.8657, 0.7451, 0.8657, 0.7773, 0.8657, 0.7451, 0.8657, 0.7451, 0.8335, 0.7773, 0.8335, 0.7451, 0.8335, 0.7773, 0.8335, 0.7534, 0.8657, 0.7451, 0.8657, 0.7451, 0.8335, 0.7773, 0.8335, 0.7773, 0.8657, 0.7451, 0.8335, 0.7773, 0.8335, 0.7481, 0.8657, 0.7776, 0.8532, 0.7773, 0.8657, 0.7451, 0.8536, 0.7451, 0.8657, 0.7451, 0.8335, 0.7773, 0.8335, 0.7773, 0.8657, 0.0, 0.0, 0.0, 0.0, 0.0, 0.0, 0.0, 0.0, 0.746, 0.8565, 0.7773, 0.8335, 0.7717, 0.8657, 0.0, 0.0, 0.0, 0.0, 0.0, 0.0, 0.0, 0.0, 0.0, 0.0, 0.0, 0.0, 0.0, 0.0, 0.0, 0.0, 0.0, 0.0, 0.0, 0.0, 0.0, 0.0, 0.0, 0.0, 0.0, 0.0, 0.0, 0.0, 0.0, 0.0, 0.0, 0.0, 0.0, 0.0, 0.0, 0.0, 0.0, 0.0, 0.0, 0.0, 0.0, 0.0, 0.0, 0.0, 0.0, 0.0, 0.0, 0.0, 0.0, 0.0, 0.0, 0.0, 0.0, 0.0, 0.0, 0.0, 0.0, 0.0, 0.7451, 0.8657, 0.7451, 0.8335, 0.7773, 0.8335, 0.7773, 0.8657, 0.7451, 0.8657, 0.7451, 0.8335, 0.7773, 0.8335, 0.7773, 0.8657, 0.7773, 0.8657, 0.7451, 0.8657, 0.7451, 0.8335, 0.7773, 0.8335, 0.7451, 0.8406, 0.7773, 0.8335, 0.7773, 0.8657, 0.7451, 0.8657, 0.7451, 0.8335, 0.7773, 0.8335, 0.7773, 0.8657, 0.7451, 0.8335, 0.7773, 0.8335, 0.7538, 0.8657, 0.7484, 0.8335, 0.7773, 0.8657, 0.7451, 0.8657, 0.7773, 0.8657, 0.7451, 0.8657, 0.7451, 0.8335, 0.7773, 0.8335, 0.0, 0.0, 0.0, 0.0, 0.0, 0.0, 0.0, 0.0, 0.0, 0.0, 0.0, 0.0, 0.0, 0.0, 0.0, 0.0, 0.0, 0.0, 0.0, 0.0, 0.0, 0.0, 0.0, 0.0, 0.0, 0.0, 0.0, 0.0, 0.689, 0.4572, 0.6531, 0.513, 0.6447, 0.4007, 0.6851, 0.4003, 0.0, 0.0, 0.0, 0.0, 0.0, 0.0, 0.0, 0.0, 0.0, 0.0, 0.0, 0.0, 0.6448, 0.6229, 0.689, 0.5687, 0.6851, 0.6238, 0.689, 0.5687, 0.6448, 0.6229, 0.6531, 0.513, 0.6917, 0.5135, 0.6531, 0.513, 0.689, 0.4572, 0.6917, 0.5135, 0.6448, 0.6229, 0.6075, 0.5686, 0.6103, 0.5135, 0.6531, 0.513, 0.6531, 0.513, 0.6075, 0.4572, 0.6036, 0.4005, 0.6447, 0.4007, 0.6531, 0.5128, 0.6447, 0.4007, 0.6851, 0.4003, 0.689, 0.4572, 0.6448, 0.6234, 0.689, 0.5687, 0.6851, 0.6238, 0.6448, 0.6234, 0.6531, 0.5128, 0.6917, 0.5135, 0.689, 0.5687, 0.689, 0.4572, 0.6917, 0.5135, 0.6531, 0.5128, 0.6075, 0.5686, 0.6103, 0.5135, 0.6531, 0.5128, 0.6448, 0.6234, 0.6075, 0.4572, 0.6036, 0.4005, 0.6447, 0.4007, 0.6531, 0.5128, 0.6851, 0.6238, 0.6447, 0.6237, 0.653, 0.5168, 0.689, 0.5687, 0.6917, 0.5135, 0.653, 0.5168, 0.6447, 0.4006, 0.689, 0.4572, 0.6447, 0.4006, 0.6851, 0.4003, 0.689, 0.4572, 0.653, 0.5168, 0.6103, 0.5135, 0.6075, 0.4572, 0.6447, 0.4006, 0.653, 0.5168, 0.6917, 0.5135, 0.689, 0.5687, 0.6447, 0.6237, 0.6036, 0.6237, 0.6075, 0.5686, 0.653, 0.5168, 0.6851, 0.6238, 0.6447, 0.6237, 0.6531, 0.5152, 0.689, 0.5687, 0.6531, 0.5152, 0.6449, 0.402, 0.689, 0.4572, 0.6917, 0.5135, 0.6851, 0.4003, 0.689, 0.4572, 0.6449, 0.402, 0.6103, 0.5135, 0.6075, 0.4572, 0.6449, 0.402, 0.6531, 0.5152, 0.6531, 0.5152, 0.6917, 0.5135, 0.689, 0.5687, 0.6447, 0.6237, 0.6036, 0.6237, 0.6075, 0.5686, 0.6531, 0.5152, 0.0, 0.0, 0.0, 0.0, 0.0, 0.0, 0.0, 0.0, 0.0, 0.0, 0.0, 0.0, 0.0, 0.0, 0.0, 0.0, 0.0, 0.0, 0.0, 0.0, 0.0, 0.0, 0.0, 0.0, 0.0, 0.0, 0.0, 0.0, 0.0, 0.0, 0.0, 0.0, 0.0, 0.0, 0.7451, 0.8657, 0.7451, 0.8335, 0.7773, 0.8335, 0.7773, 0.8657, 0.7451, 0.8564, 0.7773, 0.8335, 0.7773, 0.8657, 0.7451, 0.8657, 0.7451, 0.8335, 0.7773, 0.8335, 0.7773, 0.8657, 0.761, 0.8335, 0.7773, 0.8657, 0.7451, 0.8657, 0.7773, 0.8335, 0.7773, 0.8657, 0.7451, 0.8383, 0.7773, 0.8657, 0.7451, 0.8657, 0.7451, 0.8335, 0.7773, 0.8335, 0.7773, 0.8657, 0.7451, 0.8657, 0.7451, 0.8335, 0.7773, 0.8335, 0.6851, 0.6238, 0.6447, 0.6237, 0.653, 0.5171, 0.689, 0.5687, 0.653, 0.5171, 0.6447, 0.4007, 0.689, 0.4572, 0.6917, 0.5135, 0.6851, 0.4003, 0.689, 0.4572, 0.6447, 0.4007, 0.6103, 0.5135, 0.6075, 0.4572, 0.6447, 0.4007, 0.653, 0.5171, 0.653, 0.5171, 0.6917, 0.5135, 0.689, 0.5687, 0.6447, 0.6237, 0.6036, 0.6237, 0.6075, 0.5686, 0.653, 0.5171, 0.0, 0.0, 0.0, 0.0, 0.0, 0.0, 0.0, 0.0, 0.0, 0.0, 0.0, 0.0, 0.0, 0.0, 0.0, 0.0, 0.0, 0.0, 0.0, 0.0, 0.0, 0.0, 0.0, 0.0, 0.0, 0.0, 0.0, 0.0, 0.0, 0.0, 0.0, 0.0, 0.0, 0.0, 0.0, 0.0, 0.0, 0.0, 0.0, 0.0, 0.0, 0.0, 0.0, 0.0, 0.0, 0.0, 0.0, 0.0, 0.0, 0.0, 0.0, 0.0, 0.0, 0.0, 0.0, 0.0, 0.0, 0.0, 0.0, 0.0, 0.0, 0.0, 0.0, 0.0, 0.0, 0.0, 0.0, 0.0, 0.0, 0.0, 0.0, 0.0, 0.0, 0.0, 0.0, 0.0, 0.0, 0.0, 0.0, 0.0, 0.0, 0.0, 0.0, 0.0, 0.0, 0.0, 0.0, 0.0, 0.0, 0.0, 0.0, 0.0, 0.0, 0.0, 0.0, 0.0, 0.0, 0.0, 0.0, 0.0, 0.0, 0.0, 0.0, 0.0, 0.0, 0.0, 0.0, 0.0, 0.0, 0.0, 0.0, 0.0, 0.0, 0.0, 0.0, 0.0, 0.0, 0.0, 0.0, 0.0, 0.0, 0.0, 0.0, 0.0, 0.0, 0.0, 0.0, 0.0, 0.0, 0.0, 0.0, 0.0, 0.0, 0.0, 0.0, 0.0, 0.0, 0.0, 0.0, 0.0, 0.0, 0.0, 0.0, 0.0, 0.0, 0.0, 0.0, 0.0, 0.0, 0.0, 0.0, 0.0, 0.0, 0.0, 0.0, 0.0, 0.0, 0.0, 0.0, 0.0, 0.0, 0.0, 0.0, 0.0, 0.0, 0.0, 0.0, 0.0, 0.0, 0.0, 0.0, 0.0, 0.0, 0.0, 0.0, 0.0, 0.0, 0.0, 0.0, 0.0, 0.0, 0.0, 0.0, 0.0, 0.0, 0.0, 0.0, 0.0, 0.0, 0.0, 0.0, 0.0, 0.0, 0.0, 0.0, 0.0, 0.0, 0.0, 0.0, 0.0, 0.0, 0.0, 0.0, 0.0, 0.0, 0.0, 0.0, 0.0, 0.0, 0.0, 0.0, 0.0, 0.0, 0.0, 0.0, 0.0, 0.0, 0.0, 0.0, 0.0, 0.0, 0.0, 0.0, 0.0, 0.0, 0.0, 0.0, 0.0, 0.0, 0.0, 0.0, 0.0, 0.0, 0.0, 0.0, 0.0, 0.0, 0.0, 0.0, 0.0, 0.0, 0.0, 0.0, 0.0, 0.0, 0.0, 0.0, 0.0, 0.0, 0.0, 0.0, 0.0, 0.0, 0.0, 0.0, 0.0, 0.0, 0.0, 0.0, 0.0, 0.0, 0.0, 0.0, 0.0, 0.0, 0.0, 0.0, 0.0, 0.0, 0.0, 0.0, 0.0, 0.0, 0.0, 0.0, 0.0, 0.0, 0.0, 0.0, 0.0, 0.0, 0.0, 0.0, 0.0, 0.0, 0.0, 0.0, 0.0, 0.0, 0.0, 0.0, 0.0, 0.0, 0.0, 0.0, 0.0, 0.0, 0.0, 0.0, 0.0, 0.0, 0.0, 0.0, 0.0, 0.0, 0.0, 0.0, 0.0, 0.0, 0.0, 0.0, 0.0, 0.0, 0.0, 0.0, 0.0, 0.0, 0.0, 0.0, 0.0, 0.0, 0.0, 0.0, 0.0, 0.0, 0.0, 0.0, 0.0, 0.0, 0.0, 0.0, 0.0, 0.0, 0.0, 0.0, 0.0, 0.0, 0.0, 0.0, 0.0, 0.0, 0.0, 0.0, 0.0, 0.0, 0.0, 0.0, 0.0, 0.0, 0.0, 0.0, 0.0, 0.0, 0.0, 0.0, 0.0, 0.0, 0.0, 0.0, 0.0, 0.0, 0.0, 0.0, 0.0, 0.0, 0.0, 0.0, 0.0, 0.0, 0.0, 0.0, 0.0, 0.0, 0.0, 0.0, 0.0, 0.0, 0.0, 0.0, 0.0, 0.0, 0.0, 0.0, 0.0, 0.0, 0.0, 0.0, 0.0, 0.0, 0.0, 0.0, 0.0, 0.0, 0.0, 0.0, 0.0, 0.0, 0.0, 0.0, 0.0, 0.0, 0.0, 0.0, 0.0, 0.0, 0.0, 0.0, 0.0, 0.0, 0.0, 0.0, 0.0, 0.0, 0.0, 0.0, 0.0, 0.0, 0.0, 0.0, 0.0, 0.0, 0.0, 0.0, 0.0, 0.0, 0.0, 0.0, 0.0, 0.0, 0.0, 0.0, 0.0, 0.0, 0.0, 0.0, 0.0, 0.0, 0.0, 0.0, 0.0, 0.0, 0.0, 0.0, 0.0, 0.0, 0.0, 0.0, 0.0, 0.0, 0.0, 0.0, 0.0, 0.0, 0.0, 0.0, 0.0, 0.0, 0.0, 0.0, 0.0, 0.0, 0.0, 0.0, 0.0, 0.7451, 0.8657, 0.7451, 0.8335, 0.7773, 0.8335, 0.7773, 0.8657, 0.0, 0.0, 0.0, 0.0, 0.0, 0.0, 0.0, 0.0, 0.7451, 0.838, 0.7773, 0.8335, 0.7773, 0.8657, 0.7479, 0.8335, 0.7773, 0.8657, 0.7451, 0.8657, 0.7706, 0.8335, 0.7773, 0.8657, 0.7458, 0.8409, 0.7451, 0.8335, 0.7773, 0.8335, 0.7706, 0.8657, 0.0, 0.0, 0.0, 0.0, 0.0, 0.0, 0.0, 0.0, 0.0, 0.0, 0.0, 0.0, 0.0, 0.0, 0.0, 0.0, 0.0, 0.0, 0.0, 0.0, 0.0, 0.0, 0.0, 0.0, 0.0, 0.0, 0.0, 0.0, 0.0, 0.0, 0.0, 0.0, 0.7773, 0.8657, 0.7451, 0.8657, 0.7451, 0.8335, 0.7773, 0.8335, 0.0, 0.0, 0.0, 0.0, 0.0, 0.0, 0.0, 0.0, 0.0, 0.0, 0.0, 0.0, 0.7451, 0.8657, 0.7451, 0.8335, 0.7773, 0.8335, 0.7773, 0.8657, 0.7783, 0.8335, 0.7773, 0.8657, 0.7451, 0.8657, 0.7451, 0.8657, 0.7451, 0.8335, 0.7773, 0.8335, 0.7773, 0.8657, 0.7773, 0.8335, 0.7773, 0.8657, 0.7451, 0.8337, 0.7773, 0.8657, 0.7451, 0.8657, 0.7451, 0.8335, 0.7773, 0.8335, 0.7773, 0.8657, 0.7451, 0.8657, 0.7451, 0.8335, 0.7773, 0.8335, 0.7451, 0.8657, 0.7451, 0.8335, 0.7773, 0.8335, 0.7773, 0.8657, 0.7773, 0.8657, 0.7451, 0.8657, 0.7451, 0.8335, 0.7773, 0.8335, 0.7587, 0.8629, 0.7656, 0.836, 0.7473, 0.8415, 0.7451, 0.8335, 0.7773, 0.8657, 0.7451, 0.8657, 0.0, 0.0, 0.0, 0.0, 0.0, 0.0, 0.0, 0.0, 0.0, 0.0, 0.0, 0.0, 0.0, 0.0, 0.0, 0.0, 0.0, 0.0, 0.0, 0.0, 0.0, 0.0, 0.0, 0.0, 0.0, 0.0, 0.0, 0.0, 0.0, 0.0, 0.0, 0.0, 0.0, 0.0, 0.0, 0.0, 0.0, 0.0, 0.0, 0.0, 0.0, 0.0, 0.0, 0.0, 0.0, 0.0, 0.0, 0.0, 0.0, 0.0, 0.0, 0.0, 0.0, 0.0, 0.0, 0.0, 0.0, 0.0, 0.0, 0.0, 0.0, 0.0, 0.7451, 0.8657, 0.7451, 0.8335, 0.7773, 0.8335, 0.7773, 0.8657, 0.7451, 0.8335, 0.7773, 0.8335, 0.778, 0.8657, 0.7451, 0.8657, 0.7453, 0.8629, 0.7773, 0.8335, 0.7773, 0.8657, 0.7451, 0.8657, 0.7451, 0.8335, 0.7773, 0.8335, 0.7773, 0.8657, 0.0, 0.0, 0.0, 0.0, 0.0, 0.0, 0.0, 0.0, 0.7451, 0.8687, 0.7773, 0.8335, 0.7773, 0.8657, 0.7451, 0.8335, 0.7773, 0.8648, 0.7523, 0.8657, 0.0, 0.0, 0.0, 0.0, 0.0, 0.0, 0.0, 0.0, 0.0, 0.0, 0.0, 0.0, 0.0, 0.0, 0.0, 0.0, 0.0, 0.0, 0.0, 0.0, 0.0, 0.0, 0.0, 0.0, 0.0, 0.0, 0.0, 0.0, 0.0, 0.0, 0.0, 0.0, 0.0, 0.0, 0.6447, 0.6237, 0.6531, 0.5156, 0.689, 0.5687, 0.6851, 0.6238, 0.0, 0.0, 0.0, 0.0, 0.0, 0.0, 0.6498, 0.4577, 0.6447, 0.4007, 0.6851, 0.4003, 0.689, 0.4572, 0.6531, 0.5156, 0.6498, 0.4577, 0.689, 0.4572, 0.6917, 0.5135, 0.6103, 0.5135, 0.6075, 0.4572, 0.6498, 0.4577, 0.6531, 0.5156, 0.6917, 0.5135, 0.689, 0.5687, 0.6531, 0.5156, 0.6075, 0.4572, 0.6036, 0.4005, 0.6447, 0.4007, 0.6498, 0.4577, 0.6036, 0.6237, 0.6075, 0.5686, 0.6531, 0.5156, 0.6447, 0.6237, 0.6851, 0.6238, 0.6447, 0.6237, 0.6498, 0.5688, 0.689, 0.5687, 0.689, 0.4572, 0.6531, 0.5131, 0.6447, 0.4007, 0.6851, 0.4003, 0.689, 0.5687, 0.6498, 0.5688, 0.6531, 0.5131, 0.6917, 0.5135, 0.6531, 0.5131, 0.689, 0.4572, 0.6917, 0.5135, 0.6498, 0.5688, 0.6075, 0.5686, 0.6103, 0.5135, 0.6531, 0.5131, 0.6531, 0.5131, 0.6075, 0.4572, 0.6036, 0.4005, 0.6447, 0.4007, 0.6447, 0.6237, 0.6036, 0.6237, 0.6075, 0.5686, 0.6498, 0.5688, 0.6531, 0.5125, 0.6447, 0.4007, 0.6851, 0.4003, 0.689, 0.4572, 0.6498, 0.5688, 0.6531, 0.5125, 0.6917, 0.5135, 0.6851, 0.624, 0.689, 0.4572, 0.6917, 0.5135, 0.6531, 0.5125, 0.6075, 0.5686, 0.6103, 0.5135, 0.6531, 0.5125, 0.6498, 0.5688, 0.6036, 0.6237, 0.6075, 0.5686, 0.6498, 0.5688, 0.6447, 0.6237, 0.6447, 0.4007, 0.6531, 0.5125, 0.6036, 0.4003, 0.6851, 0.6238, 0.6447, 0.6237, 0.6531, 0.516, 0.689, 0.5687, 0.689, 0.4572, 0.6498, 0.4577, 0.6447, 0.4007, 0.6851, 0.4003, 0.6917, 0.5135, 0.6531, 0.516, 0.6498, 0.4577, 0.689, 0.4572, 0.6531, 0.516, 0.6103, 0.5135, 0.6075, 0.4572, 0.6498, 0.4577, 0.6531, 0.516, 0.6917, 0.5135, 0.689, 0.5687, 0.6498, 0.4577, 0.6075, 0.4572, 0.6036, 0.4005, 0.6447, 0.4007, 0.6447, 0.6237, 0.6036, 0.6237, 0.6075, 0.5686, 0.6531, 0.516, 0.0, 0.0, 0.0, 0.0, 0.0, 0.0, 0.0, 0.0, 0.0, 0.0, 0.0, 0.0, 0.0, 0.0, 0.0, 0.0, 0.0, 0.0, 0.0, 0.0, 0.0, 0.0, 0.7773, 0.8657, 0.7451, 0.8657, 0.7451, 0.8335, 0.7773, 0.8335, 0.0, 0.0, 0.0, 0.0, 0.0, 0.0, 0.7773, 0.8335, 0.7772, 0.8657, 0.7451, 0.8504, 0.7451, 0.8335, 0.7773, 0.8335, 0.765, 0.8657, 0.7773, 0.8645, 0.7773, 0.8657, 0.7451, 0.8683, 0.7773, 0.8335, 0.7773, 0.8657, 0.7451, 0.8385, 0.6447, 0.6237, 0.6532, 0.5135, 0.689, 0.5687, 0.6851, 0.6238, 0.6498, 0.4577, 0.6447, 0.4007, 0.6851, 0.4003, 0.689, 0.4572, 0.6532, 0.5135, 0.6498, 0.4577, 0.689, 0.4572, 0.6917, 0.5135, 0.6103, 0.5135, 0.6075, 0.4572, 0.6498, 0.4577, 0.6532, 0.5135, 0.6917, 0.5135, 0.689, 0.5687, 0.6532, 0.5135, 0.6075, 0.4572, 0.6036, 0.4005, 0.6447, 0.4007, 0.6498, 0.4577, 0.6036, 0.6237, 0.6075, 0.5686, 0.6532, 0.5135, 0.6447, 0.6237, 0.2711, 0.6919, 0.1874, 0.6946, 0.1883, 0.6414, 0.272, 0.6388, 0.2666, 0.9575, 0.1828, 0.9601, 0.1837, 0.907, 0.2675, 0.9044, 0.2675, 0.9044, 0.1837, 0.907, 0.1846, 0.8539, 0.2684, 0.8512, 0.2684, 0.8512, 0.1846, 0.8539, 0.1855, 0.8008, 0.2693, 0.7981, 0.2693, 0.7981, 0.1855, 0.8008, 0.1865, 0.7477, 0.2702, 0.745, 0.2702, 0.745, 0.1865, 0.7477, 0.1874, 0.6946, 0.2711, 0.6919, 0.1865, 0.7477, 0.1027, 0.7503, 0.1036, 0.6972, 0.1874, 0.6946, 0.1855, 0.8008, 0.1018, 0.8034, 0.1027, 0.7503, 0.1865, 0.7477, 0.1846, 0.8539, 0.1009, 0.8565, 0.1018, 0.8034, 0.1855, 0.8008, 0.1837, 0.907, 0.09997, 0.9097, 0.1009, 0.8565, 0.1846, 0.8539, 0.1828, 0.9601, 0.09906, 0.9628, 0.09997, 0.9097, 0.1837, 0.907, 0.1874, 0.6946, 0.1036, 0.6972, 0.1045, 0.6441, 0.1883, 0.6414, 0.0, 0.0, 0.0, 0.0, 0.0, 0.0, 0.0, 0.0, 0.0, 0.0, 0.0, 0.0, 0.0, 0.0, 0.0, 0.0, 0.0, 0.0, 0.0, 0.0, 0.0, 0.0, 0.0, 0.0, 0.0, 0.0, 0.0, 0.0, 0.0, 0.0, 0.0, 0.0, 0.0, 0.0, 0.0, 0.0, 0.0, 0.0, 0.0, 0.0, 0.0, 0.0, 0.0, 0.0, 0.0, 0.0, 0.0, 0.0, 0.0, 0.0, 0.0, 0.0, 0.0, 0.0, 0.0, 0.0, 0.0, 0.0, 0.0, 0.0, 0.0, 0.0, 0.0, 0.0, 0.0, 0.0, 0.0, 0.0, 0.0, 0.0, 0.0, 0.0, 0.0, 0.0, 0.0, 0.0, 0.0, 0.0, 0.0, 0.0, 0.0, 0.0, 0.0, 0.0, 0.0, 0.0, 0.0, 0.0, 0.0, 0.0, 0.0, 0.0, 0.0, 0.0, 0.0, 0.0, 0.0, 0.0, 0.0, 0.0, 0.0, 0.0, 0.0, 0.0, 0.0, 0.0, 0.0, 0.0, 0.0, 0.0, 0.0, 0.0, 0.0, 0.0, 0.0, 0.0, 0.0, 0.0, 0.0, 0.0, 0.0, 0.0, 0.0, 0.0, 0.0, 0.0, 0.0, 0.0, 0.0, 0.0, 0.0, 0.0, 0.0, 0.0, 0.0, 0.0, 0.0, 0.0, 0.0, 0.0, 0.0, 0.0, 0.0, 0.0, 0.0, 0.0, 0.0, 0.0, 0.0, 0.0, 0.0, 0.0, 0.0, 0.0, 0.0, 0.0, 0.0, 0.0, 0.0, 0.0, 0.0, 0.0, 0.0, 0.0, 0.0, 0.0, 0.0, 0.0, 0.0, 0.0, 0.0, 0.0, 0.0, 0.0, 0.0, 0.0, 0.0, 0.0, 0.0, 0.0, 0.0, 0.0, 0.0, 0.0, 0.0, 0.0, 0.0, 0.0, 0.0, 0.0, 0.0, 0.0, 0.0, 0.0, 0.0, 0.0, 0.0, 0.0, 0.0, 0.0, 0.0, 0.0, 0.0, 0.0, 0.0, 0.0, 0.0, 0.0, 0.0, 0.0, 0.0, 0.0, 0.0, 0.0, 0.0, 0.0, 0.0, 0.0, 0.0, 0.0, 0.0, 0.0, 0.0, 0.0, 0.0, 0.0, 0.0, 0.0, 0.0, 0.0, 0.0, 0.0, 0.0, 0.0, 0.0, 0.0, 0.0, 0.0, 0.272, 0.6388, 0.2711, 0.6919, 0.1874, 0.6946, 0.1883, 0.6414, 0.2675, 0.9044, 0.2666, 0.9575, 0.1828, 0.9601, 0.1837, 0.907, 0.2684, 0.8512, 0.2675, 0.9044, 0.1837, 0.907, 0.1846, 0.8539, 0.2693, 0.7981, 0.2684, 0.8512, 0.1846, 0.8539, 0.1855, 0.8008, 0.2702, 0.745, 0.2693, 0.7981, 0.1855, 0.8008, 0.1865, 0.7477, 0.2711, 0.6919, 0.2702, 0.745, 0.1865, 0.7477, 0.1874, 0.6946, 0.1874, 0.6946, 0.1865, 0.7477, 0.1027, 0.7503, 0.1036, 0.6972, 0.1865, 0.7477, 0.1855, 0.8008, 0.1018, 0.8034, 0.1027, 0.7503, 0.1855, 0.8008, 0.1846, 0.8539, 0.1009, 0.8565, 0.1018, 0.8034, 0.1846, 0.8539, 0.1837, 0.907, 0.09997, 0.9097, 0.1009, 0.8565, 0.1828, 0.9601, 0.09906, 0.9628, 0.09997, 0.9097, 0.1837, 0.907, 0.1883, 0.6414, 0.1874, 0.6946, 0.1036, 0.6972, 0.1045, 0.6441, 0.272, 0.6388, 0.2711, 0.6919, 0.1874, 0.6946, 0.1883, 0.6414, 0.2675, 0.9044, 0.2666, 0.9575, 0.1828, 0.9601, 0.1837, 0.907, 0.2684, 0.8512, 0.2675, 0.9044, 0.1837, 0.907, 0.1846, 0.8539, 0.2693, 0.7981, 0.2684, 0.8512, 0.1846, 0.8539, 0.1855, 0.8008, 0.2702, 0.745, 0.2693, 0.7981, 0.1855, 0.8008, 0.1865, 0.7477, 0.2711, 0.6919, 0.2702, 0.745, 0.1865, 0.7477, 0.1874, 0.6946, 0.1874, 0.6946, 0.1865, 0.7477, 0.1027, 0.7503, 0.1036, 0.6972, 0.1865, 0.7477, 0.1855, 0.8008, 0.1018, 0.8034, 0.1027, 0.7503, 0.1855, 0.8008, 0.1846, 0.8539, 0.1009, 0.8565, 0.1018, 0.8034, 0.1846, 0.8539, 0.1837, 0.907, 0.09997, 0.9097, 0.1009, 0.8565, 0.1837, 0.907, 0.1828, 0.9601, 0.09906, 0.9628, 0.09997, 0.9097, 0.1883, 0.6414, 0.1874, 0.6946, 0.1036, 0.6972, 0.1045, 0.6441])
me_cylinder_004.materials.append(mat_flowertip)
me_cylinder_004.materials.append(mat_wood)
me_cylinder_004.materials.append(mat_blossomflower)
me_cylinder_004.materials.append(mat_leafflowerblossom_001)
me_cylinder_004.materials.append(mat_leafflowerblossom)
me_cylinder_004.use_remesh_preserve_volume = False
me_cylinder_004.use_remesh_preserve_attributes = False
me_cylinder_004.use_mirror_vertex_groups = False
me_cylinder_004.update()

# ---- objects
ob_cherryfern = bpy.data.objects.new('CherryFern', me_cylinder_004)

# ---- transforms, parenting, visibility, modifiers, constraints
ob_cherryfern.location = (0.0, -2.602e-09, 0.0)
ob_cherryfern.rotation_euler = (0.5972, 0.6241, -1.733)
ob_cherryfern.scale = (0.002771, 0.002771, 0.01508)
ob_cherryfern.lineart.crease_threshold = 0.0

# ---- collection membership
col_collection_1.objects.link(ob_cherryfern)

# ---- scene / render settings (as saved in the file)
scene.frame_start = 1; scene.frame_end = 250; scene.frame_set(1)
scene.render.engine = 'BLENDER_EEVEE_NEXT'
scene.render.resolution_percentage = 50
scene.render.dither_intensity = 0.0
scene.cycles.use_denoising = False
scene.cycles.samples = 128
scene.cycles.sampling_pattern = 'TABULATED_SOBOL'
scene.cycles.use_adaptive_sampling = False
scene.cycles.use_light_tree = False
scene.cycles.blur_glossy = 0.0
scene.cycles.sample_clamp_indirect = 0.0
scene.view_settings.view_transform = 'Standard'
bpy.context.view_layer.update()

# ---- added for rendering (the .blend has no active camera and no usable light): camera, sun
cam_auto = bpy.data.cameras.new('AutoCamera')
cam_auto.lens = 50.0
cam_auto.sensor_width = 36.0
cam_auto.clip_end = 1000.0
ob_auto_camera = bpy.data.objects.new('AutoCamera', cam_auto)
scene.collection.objects.link(ob_auto_camera)
ob_auto_camera.location = (4.92704, -6.17089, 4.10309)
ob_auto_camera.rotation_euler = (1.09748, -7.21219e-08, 0.694738)
scene.camera = ob_auto_camera
light_auto_sun = bpy.data.lights.new('AutoSun', 'SUN')
light_auto_sun.energy = 3.0
light_auto_sun.angle = 0.0523599
ob_auto_sun = bpy.data.objects.new('AutoSun', light_auto_sun)
scene.collection.objects.link(ob_auto_sun)
ob_auto_sun.rotation_euler = (0.872665, 0.174533, 0.523599)
bpy.context.view_layer.update()
